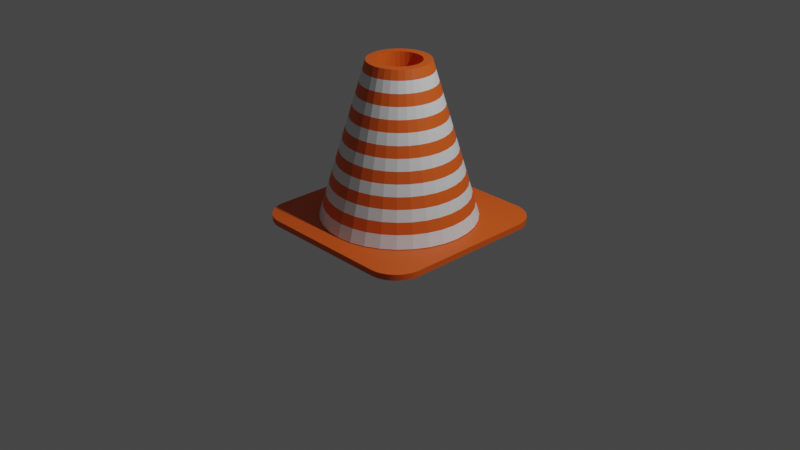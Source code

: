 # Source: cone.blend  (saved by Blender 2.80.75; exported with 4.5.12 LTS)
import bpy
from mathutils import Matrix  # noqa: F401  (used for matrix-valued properties, if any)

bpy.ops.wm.read_factory_settings(use_empty=True)
scene = bpy.context.scene
scene.name = 'Scene'

# ---- collections
col_collection = bpy.data.collections.new('Collection'); scene.collection.children.link(col_collection)

# ---- materials (node trees are filled in below, after node groups)
mat_material_001 = bpy.data.materials.new('Material.001')
mat_material_001.use_transparent_shadow = False
mat_material_002 = bpy.data.materials.new('Material.002')
mat_material_002.use_transparent_shadow = False

# ---- material node trees
mat_material_001.use_nodes = True; mat_material_001.node_tree.nodes.clear()
_N = mat_material_001.node_tree.nodes; _L = mat_material_001.node_tree.links
n0 = _N.new('ShaderNodeOutputMaterial'); n0.name = 'Material Output'; n0.location = (300, 300)
n1 = _N.new('ShaderNodeBsdfPrincipled'); n1.name = 'Principled BSDF'; n1.location = (10, 300)
n1.distribution = 'GGX'
n1.subsurface_method = 'BURLEY'
n1.inputs[0].default_value = (0.8, 0.1103, 0.009534, 1.0)
n1.inputs[3].default_value = 1.45
n1.inputs[27].default_value = (0.0, 0.0, 0.0, 1.0)
n1.inputs[28].default_value = 1.0
_L.new(n1.outputs[0], n0.inputs[0])
n0.is_active_output = True
mat_material_002.use_nodes = True; mat_material_002.node_tree.nodes.clear()
_N = mat_material_002.node_tree.nodes; _L = mat_material_002.node_tree.links
n0 = _N.new('ShaderNodeOutputMaterial'); n0.name = 'Material Output'; n0.location = (300, 300)
n1 = _N.new('ShaderNodeBsdfPrincipled'); n1.name = 'Principled BSDF'; n1.location = (10, 300)
n1.distribution = 'GGX'
n1.subsurface_method = 'BURLEY'
n1.inputs[3].default_value = 1.45
n1.inputs[27].default_value = (0.0, 0.0, 0.0, 1.0)
n1.inputs[28].default_value = 1.0
_L.new(n1.outputs[0], n0.inputs[0])
n0.is_active_output = True

# ---- world
world_world = bpy.data.worlds.new('World'); scene.world = world_world
world_world.use_nodes = True; world_world.node_tree.nodes.clear()
_N = world_world.node_tree.nodes; _L = world_world.node_tree.links
n0 = _N.new('ShaderNodeOutputWorld'); n0.name = 'World Output'; n0.location = (300, 300)
n1 = _N.new('ShaderNodeBackground'); n1.name = 'Background'; n1.location = (10, 300)
n1.inputs[0].default_value = (0.05088, 0.05088, 0.05088, 1.0)
_L.new(n1.outputs[0], n0.inputs[0])
n0.is_active_output = True
world_world.color = (0.05088, 0.05088, 0.05088)
world_world.use_sun_shadow = False
world_world.sun_shadow_jitter_overblur = 0.0

# ---- cameras
cam_camera = bpy.data.cameras.new('Camera')
cam_camera.clip_end = 100.0
cam_camera.ortho_scale = 7.314

# ---- lights
light_light = bpy.data.lights.new('Light', 'POINT')
light_light.transmission_factor = 0.0
light_light.energy = 1000.0
light_light.shadow_soft_size = 0.1
light_light.shadow_maximum_resolution = 0.006
light_light.use_absolute_resolution = True

# ---- meshes
me_plane = bpy.data.meshes.new('Plane')
me_plane.from_pydata([(-0.6838, -1.0, 0.0), (-1.0, -0.6838, 0.0), (-0.713, -0.9987, 0.0), (-0.7419, -0.9946, 0.0), (-0.7703, -0.9879, 0.0), (-0.798, -0.9786, 0.0), (-0.8247, -0.9668, 0.0), (-0.8503, -0.9526, 0.0), (-0.8743, -0.9361, 0.0), (-0.8968, -0.9175, 0.0), (-0.9175, -0.8968, 0.0), (-0.9361, -0.8743, 0.0), (-0.9526, -0.8503, 0.0), (-0.9668, -0.8247, 0.0), (-0.9786, -0.798, 0.0), (-0.9879, -0.7703, 0.0), (-0.9946, -0.7419, 0.0), (-0.9987, -0.713, 0.0), (1.0, -0.6838, 0.0), (0.6838, -1.0, 0.0), (0.9987, -0.713, 0.0), (0.9946, -0.7419, 0.0), (0.9879, -0.7703, 0.0), (0.9786, -0.798, 0.0), (0.9668, -0.8247, 0.0), (0.9526, -0.8503, 0.0), (0.9361, -0.8743, 0.0), (0.9175, -0.8968, 0.0), (0.8968, -0.9175, 0.0), (0.8743, -0.9361, 0.0), (0.8503, -0.9526, 0.0), (0.8247, -0.9668, 0.0), (0.798, -0.9786, 0.0), (0.7703, -0.9879, 0.0), (0.7419, -0.9946, 0.0), (0.713, -0.9987, 0.0), (-1.0, 0.6838, 0.0), (-0.6838, 1.0, 0.0), (-0.9987, 0.713, 0.0), (-0.9946, 0.7419, 0.0), (-0.9879, 0.7703, 0.0), (-0.9786, 0.798, 0.0), (-0.9668, 0.8247, 0.0), (-0.9526, 0.8503, 0.0), (-0.9361, 0.8743, 0.0), (-0.9175, 0.8968, 0.0), (-0.8968, 0.9175, 0.0), (-0.8743, 0.9361, 0.0), (-0.8503, 0.9526, 0.0), (-0.8247, 0.9668, 0.0), (-0.798, 0.9786, 0.0), (-0.7703, 0.9879, 0.0), (-0.7419, 0.9946, 0.0), (-0.713, 0.9987, 0.0), (0.6838, 1.0, 0.0), (1.0, 0.6838, 0.0), (0.713, 0.9987, 0.0), (0.7419, 0.9946, 0.0), (0.7703, 0.9879, 0.0), (0.798, 0.9786, 0.0), (0.8247, 0.9668, 0.0), (0.8503, 0.9526, 0.0), (0.8743, 0.9361, 0.0), (0.8968, 0.9175, 0.0), (0.9175, 0.8968, 0.0), (0.9361, 0.8743, 0.0), (0.9526, 0.8503, 0.0), (0.9668, 0.8247, 0.0), (0.9786, 0.798, 0.0), (0.9879, 0.7703, 0.0), (0.9946, 0.7419, 0.0), (0.9987, 0.713, 0.0), (-1.0, -0.6838, 0.06135), (-0.6838, -1.0, 0.06135), (-0.9987, -0.713, 0.06135), (-0.9946, -0.7419, 0.06135), (-0.9879, -0.7703, 0.06135), (-0.9786, -0.798, 0.06135), (-0.9668, -0.8247, 0.06135), (-0.9526, -0.8503, 0.06135), (-0.9361, -0.8743, 0.06135), (-0.9175, -0.8968, 0.06135), (-0.8968, -0.9175, 0.06135), (-0.8743, -0.9361, 0.06135), (-0.8503, -0.9526, 0.06135), (-0.8247, -0.9668, 0.06135), (-0.798, -0.9786, 0.06135), (-0.7703, -0.9879, 0.06135), (-0.7419, -0.9946, 0.06135), (-0.713, -0.9987, 0.06135), (0.6838, -1.0, 0.06135), (1.0, -0.6838, 0.06135), (0.713, -0.9987, 0.06135), (0.7419, -0.9946, 0.06135), (0.7703, -0.9879, 0.06135), (0.798, -0.9786, 0.06135), (0.8247, -0.9668, 0.06135), (0.8503, -0.9526, 0.06135), (0.8743, -0.9361, 0.06135), (0.8968, -0.9175, 0.06135), (0.9175, -0.8968, 0.06135), (0.9361, -0.8743, 0.06135), (0.9526, -0.8503, 0.06135), (0.9668, -0.8247, 0.06135), (0.9786, -0.798, 0.06135), (0.9879, -0.7703, 0.06135), (0.9946, -0.7419, 0.06135), (0.9987, -0.713, 0.06135), (-0.6838, 1.0, 0.06135), (-1.0, 0.6838, 0.06135), (-0.713, 0.9987, 0.06135), (-0.7419, 0.9946, 0.06135), (-0.7703, 0.9879, 0.06135), (-0.798, 0.9786, 0.06135), (-0.8247, 0.9668, 0.06135), (-0.8503, 0.9526, 0.06135), (-0.8743, 0.9361, 0.06135), (-0.8968, 0.9175, 0.06135), (-0.9175, 0.8968, 0.06135), (-0.9361, 0.8743, 0.06135), (-0.9526, 0.8503, 0.06135), (-0.9668, 0.8247, 0.06135), (-0.9786, 0.798, 0.06135), (-0.9879, 0.7703, 0.06135), (-0.9946, 0.7419, 0.06135), (-0.9987, 0.713, 0.06135), (1.0, 0.6838, 0.06135), (0.6838, 1.0, 0.06135), (0.9987, 0.713, 0.06135), (0.9946, 0.7419, 0.06135), (0.9879, 0.7703, 0.06135), (0.9786, 0.798, 0.06135), (0.9668, 0.8247, 0.06135), (0.9526, 0.8503, 0.06135), (0.9361, 0.8743, 0.06135), (0.9175, 0.8968, 0.06135), (0.8968, 0.9175, 0.06135), (0.8743, 0.9361, 0.06135), (0.8503, 0.9526, 0.06135), (0.8247, 0.9668, 0.06135), (0.798, 0.9786, 0.06135), (0.7703, 0.9879, 0.06135), (0.7419, 0.9946, 0.06135), (0.713, 0.9987, 0.06135)], [], [(0, 19, 90, 73), (18, 55, 126, 91), (54, 37, 108, 127), (0, 2, 3, 4, 5, 6, 7, 8, 9, 10, 11, 12, 13, 14, 15, 16, 17, 1, 36, 38, 39, 40, 41, 42, 43, 44, 45, 46, 47, 48, 49, 50, 51, 52, 53, 37, 54, 56, 57, 58, 59, 60, 61, 62, 63, 64, 65, 66, 67, 68, 69, 70, 71, 55, 18, 20, 21, 22, 23, 24, 25, 26, 27, 28, 29, 30, 31, 32, 33, 34, 35, 19), (72, 74, 75, 76, 77, 78, 79, 80, 81, 82, 83, 84, 85, 86, 87, 88, 89, 73, 90, 92, 93, 94, 95, 96, 97, 98, 99, 100, 101, 102, 103, 104, 105, 106, 107, 91, 126, 128, 129, 130, 131, 132, 133, 134, 135, 136, 137, 138, 139, 140, 141, 142, 143, 127, 108, 110, 111, 112, 113, 114, 115, 116, 117, 118, 119, 120, 121, 122, 123, 124, 125, 109), (18, 91, 107, 20), (20, 107, 106, 21), (21, 106, 105, 22), (22, 105, 104, 23), (23, 104, 103, 24), (24, 103, 102, 25), (25, 102, 101, 26), (26, 101, 100, 27), (27, 100, 99, 28), (28, 99, 98, 29), (29, 98, 97, 30), (30, 97, 96, 31), (31, 96, 95, 32), (32, 95, 94, 33), (33, 94, 93, 34), (34, 93, 92, 35), (35, 92, 90, 19), (72, 1, 17, 74), (74, 17, 16, 75), (75, 16, 15, 76), (76, 15, 14, 77), (77, 14, 13, 78), (78, 13, 12, 79), (79, 12, 11, 80), (80, 11, 10, 81), (81, 10, 9, 82), (82, 9, 8, 83), (83, 8, 7, 84), (84, 7, 6, 85), (85, 6, 5, 86), (86, 5, 4, 87), (87, 4, 3, 88), (88, 3, 2, 89), (89, 2, 0, 73), (54, 127, 143, 56), (56, 143, 142, 57), (57, 142, 141, 58), (58, 141, 140, 59), (59, 140, 139, 60), (60, 139, 138, 61), (61, 138, 137, 62), (62, 137, 136, 63), (63, 136, 135, 64), (64, 135, 134, 65), (65, 134, 133, 66), (66, 133, 132, 67), (67, 132, 131, 68), (68, 131, 130, 69), (69, 130, 129, 70), (70, 129, 128, 71), (71, 128, 126, 55), (108, 37, 53, 110), (110, 53, 52, 111), (111, 52, 51, 112), (112, 51, 50, 113), (113, 50, 49, 114), (114, 49, 48, 115), (115, 48, 47, 116), (116, 47, 46, 117), (117, 46, 45, 118), (118, 45, 44, 119), (119, 44, 43, 120), (120, 43, 42, 121), (121, 42, 41, 122), (122, 41, 40, 123), (123, 40, 39, 124), (124, 39, 38, 125), (125, 38, 36, 109), (36, 1, 72, 109)])
_uv = me_plane.uv_layers.new(name='UVMap')
_uv.uv.foreach_set('vector', [0.1581, 0.0, 0.8419, 0.0, 0.8419, 0.0, 0.1581, 0.0, 1.0, 0.1581, 1.0, 0.8419, 1.0, 0.8419, 1.0, 0.1581, 0.8419, 1.0, 0.1581, 1.0, 0.1581, 1.0, 0.8419, 1.0, 0.1581, 0.0, 0.1435, 0.0002248, 0.1291, 0.0008973, 0.1148, 0.002012, 0.101, 0.003559, 0.08763, 0.005525, 0.07487, 0.007894, 0.06283, 0.01064, 0.05159, 0.01375, 0.01375, 0.05159, 0.01064, 0.06283, 0.007894, 0.07487, 0.005525, 0.08763, 0.003559, 0.101, 0.002012, 0.1148, 0.0008973, 0.1291, 0.0002248, 0.1435, 0.0, 0.1581, 0.0, 0.8419, 0.0002248, 0.8565, 0.0008973, 0.8709, 0.002012, 0.8852, 0.003559, 0.899, 0.005525, 0.9124, 0.007894, 0.9251, 0.01064, 0.9372, 0.01375, 0.9484, 0.05159, 0.9862, 0.06283, 0.9894, 0.07487, 0.9921, 0.08763, 0.9945, 0.101, 0.9964, 0.1148, 0.998, 0.1291, 0.9991, 0.1435, 0.9998, 0.1581, 1.0, 0.8419, 1.0, 0.8565, 0.9998, 0.8709, 0.9991, 0.8852, 0.998, 0.899, 0.9964, 0.9124, 0.9945, 0.9251, 0.9921, 0.9372, 0.9894, 0.9484, 0.9862, 0.9862, 0.9484, 0.9894, 0.9372, 0.9921, 0.9251, 0.9945, 0.9124, 0.9964, 0.899, 0.998, 0.8852, 0.9991, 0.8709, 0.9998, 0.8565, 1.0, 0.8419, 1.0, 0.1581, 0.9998, 0.1435, 0.9991, 0.1291, 0.998, 0.1148, 0.9964, 0.101, 0.9945, 0.08763, 0.9921, 0.07487, 0.9894, 0.06283, 0.9862, 0.05159, 0.9484, 0.01375, 0.9372, 0.01064, 0.9251, 0.007894, 0.9124, 0.005525, 0.899, 0.003559, 0.8852, 0.002012, 0.8709, 0.0008973, 0.8565, 0.0002248, 0.8419, 0.0, 0.0, 0.1581, 0.0002248, 0.1435, 0.0008973, 0.1291, 0.002012, 0.1148, 0.003559, 0.101, 0.005525, 0.08763, 0.007894, 0.07487, 0.01064, 0.06283, 0.01375, 0.05159, 0.05159, 0.01375, 0.06283, 0.01064, 0.07487, 0.007894, 0.08763, 0.005525, 0.101, 0.003559, 0.1148, 0.002012, 0.1291, 0.0008973, 0.1435, 0.0002248, 0.1581, 0.0, 0.8419, 0.0, 0.8565, 0.0002248, 0.8709, 0.0008973, 0.8852, 0.002012, 0.899, 0.003559, 0.9124, 0.005525, 0.9251, 0.007894, 0.9372, 0.01064, 0.9484, 0.01375, 0.9862, 0.05159, 0.9894, 0.06283, 0.9921, 0.07487, 0.9945, 0.08763, 0.9964, 0.101, 0.998, 0.1148, 0.9991, 0.1291, 0.9998, 0.1435, 1.0, 0.1581, 1.0, 0.8419, 0.9998, 0.8565, 0.9991, 0.8709, 0.998, 0.8852, 0.9964, 0.899, 0.9945, 0.9124, 0.9921, 0.9251, 0.9894, 0.9372, 0.9862, 0.9484, 0.9484, 0.9862, 0.9372, 0.9894, 0.9251, 0.9921, 0.9124, 0.9945, 0.899, 0.9964, 0.8852, 0.998, 0.8709, 0.9991, 0.8565, 0.9998, 0.8419, 1.0, 0.1581, 1.0, 0.1435, 0.9998, 0.1291, 0.9991, 0.1148, 0.998, 0.101, 0.9964, 0.08763, 0.9945, 0.07487, 0.9921, 0.06283, 0.9894, 0.05159, 0.9862, 0.01375, 0.9484, 0.01064, 0.9372, 0.007894, 0.9251, 0.005525, 0.9124, 0.003559, 0.899, 0.002012, 0.8852, 0.0008973, 0.8709, 0.0002248, 0.8565, 0.0, 0.8419, 1.0, 0.1581, 1.0, 0.1581, 0.9998, 0.1435, 0.9998, 0.1435, 0.9998, 0.1435, 0.9998, 0.1435, 0.9991, 0.1291, 0.9991, 0.1291, 0.9991, 0.1291, 0.9991, 0.1291, 0.998, 0.1148, 0.998, 0.1148, 0.998, 0.1148, 0.998, 0.1148, 0.9964, 0.101, 0.9964, 0.101, 0.9964, 0.101, 0.9964, 0.101, 0.9945, 0.08763, 0.9945, 0.08763, 0.9945, 0.08763, 0.9945, 0.08763, 0.9921, 0.07487, 0.9921, 0.07487, 0.9921, 0.07487, 0.9921, 0.07487, 0.9894, 0.06283, 0.9894, 0.06283, 0.9894, 0.06283, 0.9894, 0.06283, 0.9862, 0.05159, 0.9862, 0.05159, 0.9862, 0.05159, 0.9862, 0.05159, 0.9484, 0.01375, 0.9484, 0.01375, 0.9484, 0.01375, 0.9484, 0.01375, 0.9372, 0.01064, 0.9372, 0.01064, 0.9372, 0.01064, 0.9372, 0.01064, 0.9251, 0.007894, 0.9251, 0.007894, 0.9251, 0.007894, 0.9251, 0.007894, 0.9124, 0.005525, 0.9124, 0.005525, 0.9124, 0.005525, 0.9124, 0.005525, 0.899, 0.003559, 0.899, 0.003559, 0.899, 0.003559, 0.899, 0.003559, 0.8852, 0.002012, 0.8852, 0.002012, 0.8852, 0.002012, 0.8852, 0.002012, 0.8709, 0.0008973, 0.8709, 0.0008973, 0.8709, 0.0008973, 0.8709, 0.0008973, 0.8565, 0.0002248, 0.8565, 0.0002248, 0.8565, 0.0002248, 0.8565, 0.0002248, 0.8419, 0.0, 0.8419, 0.0, 0.0, 0.1581, 0.0, 0.1581, 0.0002248, 0.1435, 0.0002248, 0.1435, 0.0002248, 0.1435, 0.0002248, 0.1435, 0.0008973, 0.1291, 0.0008973, 0.1291, 0.0008973, 0.1291, 0.0008973, 0.1291, 0.002012, 0.1148, 0.002012, 0.1148, 0.002012, 0.1148, 0.002012, 0.1148, 0.003559, 0.101, 0.003559, 0.101, 0.003559, 0.101, 0.003559, 0.101, 0.005525, 0.08763, 0.005525, 0.08763, 0.005525, 0.08763, 0.005525, 0.08763, 0.007894, 0.07487, 0.007894, 0.07487, 0.007894, 0.07487, 0.007894, 0.07487, 0.01064, 0.06283, 0.01064, 0.06283, 0.01064, 0.06283, 0.01064, 0.06283, 0.01375, 0.05159, 0.01375, 0.05159, 0.01375, 0.05159, 0.01375, 0.05159, 0.05159, 0.01375, 0.05159, 0.01375, 0.05159, 0.01375, 0.05159, 0.01375, 0.06283, 0.01064, 0.06283, 0.01064, 0.06283, 0.01064, 0.06283, 0.01064, 0.07487, 0.007894, 0.07487, 0.007894, 0.07487, 0.007894, 0.07487, 0.007894, 0.08763, 0.005525, 0.08763, 0.005525, 0.08763, 0.005525, 0.08763, 0.005525, 0.101, 0.003559, 0.101, 0.003559, 0.101, 0.003559, 0.101, 0.003559, 0.1148, 0.002012, 0.1148, 0.002012, 0.1148, 0.002012, 0.1148, 0.002012, 0.1291, 0.0008973, 0.1291, 0.0008973, 0.1291, 0.0008973, 0.1291, 0.0008973, 0.1435, 0.0002248, 0.1435, 0.0002248, 0.1435, 0.0002248, 0.1435, 0.0002248, 0.1581, 0.0, 0.1581, 0.0, 0.8419, 1.0, 0.8419, 1.0, 0.8565, 0.9998, 0.8565, 0.9998, 0.8565, 0.9998, 0.8565, 0.9998, 0.8709, 0.9991, 0.8709, 0.9991, 0.8709, 0.9991, 0.8709, 0.9991, 0.8852, 0.998, 0.8852, 0.998, 0.8852, 0.998, 0.8852, 0.998, 0.899, 0.9964, 0.899, 0.9964, 0.899, 0.9964, 0.899, 0.9964, 0.9124, 0.9945, 0.9124, 0.9945, 0.9124, 0.9945, 0.9124, 0.9945, 0.9251, 0.9921, 0.9251, 0.9921, 0.9251, 0.9921, 0.9251, 0.9921, 0.9372, 0.9894, 0.9372, 0.9894, 0.9372, 0.9894, 0.9372, 0.9894, 0.9484, 0.9862, 0.9484, 0.9862, 0.9484, 0.9862, 0.9484, 0.9862, 0.9862, 0.9484, 0.9862, 0.9484, 0.9862, 0.9484, 0.9862, 0.9484, 0.9894, 0.9372, 0.9894, 0.9372, 0.9894, 0.9372, 0.9894, 0.9372, 0.9921, 0.9251, 0.9921, 0.9251, 0.9921, 0.9251, 0.9921, 0.9251, 0.9945, 0.9124, 0.9945, 0.9124, 0.9945, 0.9124, 0.9945, 0.9124, 0.9964, 0.899, 0.9964, 0.899, 0.9964, 0.899, 0.9964, 0.899, 0.998, 0.8852, 0.998, 0.8852, 0.998, 0.8852, 0.998, 0.8852, 0.9991, 0.8709, 0.9991, 0.8709, 0.9991, 0.8709, 0.9991, 0.8709, 0.9998, 0.8565, 0.9998, 0.8565, 0.9998, 0.8565, 0.9998, 0.8565, 1.0, 0.8419, 1.0, 0.8419, 0.1581, 1.0, 0.1581, 1.0, 0.1435, 0.9998, 0.1435, 0.9998, 0.1435, 0.9998, 0.1435, 0.9998, 0.1291, 0.9991, 0.1291, 0.9991, 0.1291, 0.9991, 0.1291, 0.9991, 0.1148, 0.998, 0.1148, 0.998, 0.1148, 0.998, 0.1148, 0.998, 0.101, 0.9964, 0.101, 0.9964, 0.101, 0.9964, 0.101, 0.9964, 0.08763, 0.9945, 0.08763, 0.9945, 0.08763, 0.9945, 0.08763, 0.9945, 0.07487, 0.9921, 0.07487, 0.9921, 0.07487, 0.9921, 0.07487, 0.9921, 0.06283, 0.9894, 0.06283, 0.9894, 0.06283, 0.9894, 0.06283, 0.9894, 0.05159, 0.9862, 0.05159, 0.9862, 0.05159, 0.9862, 0.05159, 0.9862, 0.01375, 0.9484, 0.01375, 0.9484, 0.01375, 0.9484, 0.01375, 0.9484, 0.01064, 0.9372, 0.01064, 0.9372, 0.01064, 0.9372, 0.01064, 0.9372, 0.007894, 0.9251, 0.007894, 0.9251, 0.007894, 0.9251, 0.007894, 0.9251, 0.005525, 0.9124, 0.005525, 0.9124, 0.005525, 0.9124, 0.005525, 0.9124, 0.003559, 0.899, 0.003559, 0.899, 0.003559, 0.899, 0.003559, 0.899, 0.002012, 0.8852, 0.002012, 0.8852, 0.002012, 0.8852, 0.002012, 0.8852, 0.0008973, 0.8709, 0.0008973, 0.8709, 0.0008973, 0.8709, 0.0008973, 0.8709, 0.0002248, 0.8565, 0.0002248, 0.8565, 0.0002248, 0.8565, 0.0002248, 0.8565, 0.0, 0.8419, 0.0, 0.8419, 0.0, 0.8419, 0.0, 0.1581, 0.0, 0.1581, 0.0, 0.8419])
me_plane.materials.append(mat_material_001)
me_plane.use_remesh_preserve_volume = False
me_plane.use_remesh_preserve_attributes = False
me_plane.use_mirror_vertex_groups = False
me_plane.update()
me_cylinder = bpy.data.meshes.new('Cylinder')
me_cylinder.from_pydata([(0.0, 1.0, -1.0), (5.569e-08, 0.3998, 1.0), (0.1951, 0.9808, -1.0), (0.07801, 0.3922, 1.0), (0.3827, 0.9239, -1.0), (0.153, 0.3694, 1.0), (0.5556, 0.8315, -1.0), (0.2221, 0.3325, 1.0), (0.7071, 0.7071, -1.0), (0.2827, 0.2827, 1.0), (0.8315, 0.5556, -1.0), (0.3325, 0.2221, 1.0), (0.9239, 0.3827, -1.0), (0.3694, 0.153, 1.0), (0.9808, 0.1951, -1.0), (0.3922, 0.07801, 1.0), (1.0, 7.55e-08, -1.0), (0.3998, 2.073e-07, 1.0), (0.9808, -0.1951, -1.0), (0.3922, -0.078, 1.0), (0.9239, -0.3827, -1.0), (0.3694, -0.153, 1.0), (0.8315, -0.5556, -1.0), (0.3325, -0.2221, 1.0), (0.7071, -0.7071, -1.0), (0.2827, -0.2827, 1.0), (0.5556, -0.8315, -1.0), (0.2221, -0.3325, 1.0), (0.3827, -0.9239, -1.0), (0.153, -0.3694, 1.0), (0.1951, -0.9808, -1.0), (0.07801, -0.3922, 1.0), (-3.258e-07, -1.0, -1.0), (-7.459e-08, -0.3998, 1.0), (-0.1951, -0.9808, -1.0), (-0.07801, -0.3922, 1.0), (-0.3827, -0.9239, -1.0), (-0.153, -0.3694, 1.0), (-0.5556, -0.8315, -1.0), (-0.2221, -0.3325, 1.0), (-0.7071, -0.7071, -1.0), (-0.2827, -0.2827, 1.0), (-0.8315, -0.5556, -1.0), (-0.3325, -0.2221, 1.0), (-0.9239, -0.3827, -1.0), (-0.3694, -0.153, 1.0), (-0.9808, -0.1951, -1.0), (-0.3922, -0.078, 1.0), (-1.0, 9.656e-07, -1.0), (-0.3998, 5.632e-07, 1.0), (-0.9808, 0.1951, -1.0), (-0.3922, 0.07801, 1.0), (-0.9239, 0.3827, -1.0), (-0.3694, 0.153, 1.0), (-0.8315, 0.5556, -1.0), (-0.3325, 0.2221, 1.0), (-0.7071, 0.7071, -1.0), (-0.2827, 0.2827, 1.0), (-0.5556, 0.8315, -1.0), (-0.2221, 0.3325, 1.0), (-0.3827, 0.9239, -1.0), (-0.153, 0.3694, 1.0), (-0.1951, 0.9808, -1.0), (-0.078, 0.3922, 1.0), (0.2405, -0.1607, 1.0), (0.2405, -0.1607, -1.0), (0.0, 0.2893, -1.0), (0.0, 0.2893, 1.0), (-0.05643, 0.2837, -1.0), (-0.05643, 0.2837, 1.0), (-0.1107, 0.2673, -1.0), (-0.1107, 0.2673, 1.0), (-0.2673, -0.1107, -1.0), (-0.2673, -0.1107, 1.0), (-0.2405, -0.1607, -1.0), (-0.2405, -0.1607, 1.0), (-0.2837, -0.05643, -1.0), (-0.2837, -0.05643, 1.0), (-0.2045, -0.2045, 1.0), (-0.2045, -0.2045, -1.0), (-0.05643, -0.2837, 1.0), (-0.05643, -0.2837, -1.0), (-9.426e-08, -0.2893, 1.0), (-9.426e-08, -0.2893, -1.0), (-0.1107, -0.2673, 1.0), (-0.1107, -0.2673, -1.0), (0.2837, 0.05643, -1.0), (0.2837, 0.05643, 1.0), (0.1607, 0.2405, -1.0), (0.1607, 0.2405, 1.0), (0.2893, 2.184e-08, 1.0), (0.2893, 2.184e-08, -1.0), (0.2673, 0.1107, -1.0), (0.2673, 0.1107, 1.0), (0.05643, -0.2837, -1.0), (0.05643, -0.2837, 1.0), (-0.2045, 0.2045, -1.0), (-0.2045, 0.2045, 1.0), (-0.1607, 0.2405, -1.0), (-0.1607, 0.2405, 1.0), (-0.2405, 0.1607, -1.0), (-0.2405, 0.1607, 1.0), (0.2837, -0.05643, 1.0), (0.2837, -0.05643, -1.0), (0.1607, -0.2405, -1.0), (0.1607, -0.2405, 1.0), (0.2045, -0.2045, 1.0), (0.2045, -0.2045, -1.0), (0.2673, -0.1107, 1.0), (0.2673, -0.1107, -1.0), (-0.2893, 2.793e-07, -1.0), (-0.2893, 2.793e-07, 1.0), (-0.1607, -0.2405, 1.0), (-0.1607, -0.2405, -1.0), (-0.2837, 0.05643, -1.0), (-0.2837, 0.05643, 1.0), (0.2045, 0.2045, -1.0), (0.2045, 0.2045, 1.0), (0.1107, -0.2673, -1.0), (0.1107, -0.2673, 1.0), (0.2405, 0.1607, -1.0), (0.2405, 0.1607, 1.0), (-0.2673, 0.1107, -1.0), (-0.2673, 0.1107, 1.0), (0.1107, 0.2673, -1.0), (0.1107, 0.2673, 1.0), (0.05643, 0.2837, -1.0), (0.05643, 0.2837, 1.0), (4.574e-09, 0.9507, -0.8357), (8.552e-09, 0.9078, -0.6929), (1.253e-08, 0.865, -0.55), (1.651e-08, 0.8221, -0.4072), (2.049e-08, 0.7792, -0.2643), (2.446e-08, 0.7364, -0.1215), (2.844e-08, 0.6935, 0.02139), (3.242e-08, 0.6506, 0.1642), (3.64e-08, 0.6078, 0.3071), (4.038e-08, 0.5649, 0.45), (4.435e-08, 0.522, 0.5928), (4.833e-08, 0.4792, 0.7357), (5.231e-08, 0.4363, 0.8785), (0.08512, 0.4279, 0.8785), (0.09348, 0.47, 0.7357), (0.1018, 0.512, 0.5928), (0.1102, 0.554, 0.45), (0.1186, 0.5961, 0.3071), (0.1269, 0.6381, 0.1642), (0.1353, 0.6802, 0.02139), (0.1437, 0.7222, -0.1215), (0.152, 0.7643, -0.2643), (0.1604, 0.8063, -0.4072), (0.1687, 0.8484, -0.55), (0.1771, 0.8904, -0.6929), (0.1855, 0.9324, -0.8357), (0.167, 0.4031, 0.8785), (0.1834, 0.4427, 0.7357), (0.1998, 0.4823, 0.5928), (0.2162, 0.5219, 0.45), (0.2326, 0.5615, 0.3071), (0.249, 0.6011, 0.1642), (0.2654, 0.6407, 0.02139), (0.2818, 0.6803, -0.1215), (0.2982, 0.7199, -0.2643), (0.3146, 0.7595, -0.4072), (0.331, 0.7991, -0.55), (0.3474, 0.8387, -0.6929), (0.3638, 0.8783, -0.8357), (0.2424, 0.3628, 0.8785), (0.2662, 0.3984, 0.7357), (0.29, 0.434, 0.5928), (0.3138, 0.4697, 0.45), (0.3377, 0.5053, 0.3071), (0.3615, 0.541, 0.1642), (0.3853, 0.5766, 0.02139), (0.4091, 0.6123, -0.1215), (0.4329, 0.6479, -0.2643), (0.4567, 0.6836, -0.4072), (0.4806, 0.7192, -0.55), (0.5044, 0.7548, -0.6929), (0.5282, 0.7905, -0.8357), (0.3085, 0.3085, 0.8785), (0.3388, 0.3388, 0.7357), (0.3691, 0.3691, 0.5928), (0.3994, 0.3994, 0.45), (0.4298, 0.4298, 0.3071), (0.4601, 0.4601, 0.1642), (0.4904, 0.4904, 0.02139), (0.5207, 0.5207, -0.1215), (0.551, 0.551, -0.2643), (0.5813, 0.5813, -0.4072), (0.6116, 0.6116, -0.55), (0.6419, 0.6419, -0.6929), (0.6723, 0.6723, -0.8357), (0.3628, 0.2424, 0.8785), (0.3984, 0.2662, 0.7357), (0.434, 0.29, 0.5928), (0.4697, 0.3138, 0.45), (0.5053, 0.3377, 0.3071), (0.541, 0.3615, 0.1642), (0.5766, 0.3853, 0.02139), (0.6123, 0.4091, -0.1215), (0.6479, 0.4329, -0.2643), (0.6836, 0.4567, -0.4072), (0.7192, 0.4806, -0.55), (0.7548, 0.5044, -0.6929), (0.7905, 0.5282, -0.8357), (0.4031, 0.167, 0.8785), (0.4427, 0.1834, 0.7357), (0.4823, 0.1998, 0.5928), (0.5219, 0.2162, 0.45), (0.5615, 0.2326, 0.3071), (0.6011, 0.249, 0.1642), (0.6407, 0.2654, 0.02139), (0.6803, 0.2818, -0.1215), (0.7199, 0.2982, -0.2643), (0.7595, 0.3146, -0.4072), (0.7991, 0.331, -0.55), (0.8387, 0.3474, -0.6929), (0.8783, 0.3638, -0.8357), (0.4279, 0.08512, 0.8785), (0.47, 0.09348, 0.7357), (0.512, 0.1018, 0.5928), (0.554, 0.1102, 0.45), (0.5961, 0.1186, 0.3071), (0.6381, 0.1269, 0.1642), (0.6802, 0.1353, 0.02139), (0.7222, 0.1437, -0.1215), (0.7643, 0.152, -0.2643), (0.8063, 0.1604, -0.4072), (0.8484, 0.1687, -0.55), (0.8904, 0.1771, -0.6929), (0.9324, 0.1855, -0.8357), (0.4363, 1.993e-07, 0.8785), (0.4792, 1.899e-07, 0.7357), (0.522, 1.805e-07, 0.5928), (0.5649, 1.71e-07, 0.45), (0.6078, 1.616e-07, 0.3071), (0.6506, 1.522e-07, 0.1642), (0.6935, 1.428e-07, 0.02139), (0.7364, 1.334e-07, -0.1215), (0.7792, 1.24e-07, -0.2643), (0.8221, 1.146e-07, -0.4072), (0.865, 1.051e-07, -0.55), (0.9078, 9.574e-08, -0.6929), (0.9507, 8.632e-08, -0.8357), (0.4279, -0.08512, 0.8785), (0.47, -0.09348, 0.7357), (0.512, -0.1018, 0.5928), (0.554, -0.1102, 0.45), (0.5961, -0.1186, 0.3071), (0.6381, -0.1269, 0.1642), (0.6802, -0.1353, 0.02139), (0.7222, -0.1437, -0.1215), (0.7643, -0.152, -0.2643), (0.8063, -0.1604, -0.4072), (0.8484, -0.1687, -0.55), (0.8904, -0.1771, -0.6929), (0.9324, -0.1855, -0.8357), (0.4031, -0.167, 0.8785), (0.4427, -0.1834, 0.7357), (0.4823, -0.1998, 0.5928), (0.5219, -0.2162, 0.45), (0.5615, -0.2326, 0.3071), (0.6011, -0.249, 0.1642), (0.6407, -0.2654, 0.02139), (0.6803, -0.2818, -0.1215), (0.7199, -0.2982, -0.2643), (0.7595, -0.3146, -0.4072), (0.7991, -0.331, -0.55), (0.8387, -0.3474, -0.6929), (0.8783, -0.3638, -0.8357), (0.3628, -0.2424, 0.8785), (0.3984, -0.2662, 0.7357), (0.434, -0.29, 0.5928), (0.4697, -0.3138, 0.45), (0.5053, -0.3377, 0.3071), (0.541, -0.3615, 0.1642), (0.5766, -0.3853, 0.02139), (0.6123, -0.4091, -0.1215), (0.6479, -0.4329, -0.2643), (0.6836, -0.4567, -0.4072), (0.7192, -0.4806, -0.55), (0.7548, -0.5044, -0.6929), (0.7905, -0.5282, -0.8357), (0.3085, -0.3085, 0.8785), (0.3388, -0.3388, 0.7357), (0.3691, -0.3691, 0.5928), (0.3994, -0.3994, 0.45), (0.4298, -0.4298, 0.3071), (0.4601, -0.4601, 0.1642), (0.4904, -0.4904, 0.02139), (0.5207, -0.5207, -0.1215), (0.551, -0.551, -0.2643), (0.5813, -0.5813, -0.4072), (0.6116, -0.6116, -0.55), (0.6419, -0.6419, -0.6929), (0.6723, -0.6723, -0.8357), (0.2424, -0.3628, 0.8785), (0.2662, -0.3984, 0.7357), (0.29, -0.434, 0.5928), (0.3138, -0.4697, 0.45), (0.3377, -0.5053, 0.3071), (0.3615, -0.541, 0.1642), (0.3853, -0.5766, 0.02139), (0.4091, -0.6123, -0.1215), (0.4329, -0.6479, -0.2643), (0.4567, -0.6836, -0.4072), (0.4806, -0.7192, -0.55), (0.5044, -0.7548, -0.6929), (0.5282, -0.7905, -0.8357), (0.167, -0.4031, 0.8785), (0.1834, -0.4427, 0.7357), (0.1998, -0.4823, 0.5928), (0.2162, -0.5219, 0.45), (0.2326, -0.5615, 0.3071), (0.249, -0.6011, 0.1642), (0.2654, -0.6407, 0.02139), (0.2818, -0.6803, -0.1215), (0.2982, -0.7199, -0.2643), (0.3146, -0.7595, -0.4072), (0.331, -0.7991, -0.55), (0.3474, -0.8387, -0.6929), (0.3638, -0.8783, -0.8357), (0.08512, -0.4279, 0.8785), (0.09348, -0.47, 0.7357), (0.1018, -0.512, 0.5928), (0.1102, -0.554, 0.45), (0.1186, -0.5961, 0.3071), (0.1269, -0.6381, 0.1642), (0.1353, -0.6802, 0.02139), (0.1437, -0.7222, -0.1215), (0.152, -0.7643, -0.2643), (0.1604, -0.8063, -0.4072), (0.1687, -0.8484, -0.55), (0.1771, -0.8904, -0.6929), (0.1855, -0.9324, -0.8357), (-8.985e-08, -0.4363, 0.8785), (-1.078e-07, -0.4792, 0.7357), (-1.257e-07, -0.522, 0.5928), (-1.437e-07, -0.5649, 0.45), (-1.616e-07, -0.6078, 0.3071), (-1.796e-07, -0.6506, 0.1642), (-1.975e-07, -0.6935, 0.02139), (-2.155e-07, -0.7364, -0.1215), (-2.334e-07, -0.7792, -0.2643), (-2.514e-07, -0.8221, -0.4072), (-2.693e-07, -0.865, -0.55), (-2.873e-07, -0.9078, -0.6929), (-3.052e-07, -0.9507, -0.8357), (-0.08512, -0.4279, 0.8785), (-0.09348, -0.47, 0.7357), (-0.1018, -0.512, 0.5928), (-0.1102, -0.554, 0.45), (-0.1186, -0.5961, 0.3071), (-0.1269, -0.6381, 0.1642), (-0.1353, -0.6802, 0.02139), (-0.1437, -0.7222, -0.1215), (-0.152, -0.7643, -0.2643), (-0.1604, -0.8063, -0.4072), (-0.1687, -0.8484, -0.55), (-0.1771, -0.8904, -0.6929), (-0.1855, -0.9324, -0.8357), (-0.167, -0.4031, 0.8785), (-0.1834, -0.4427, 0.7357), (-0.1998, -0.4823, 0.5928), (-0.2162, -0.5219, 0.45), (-0.2326, -0.5615, 0.3071), (-0.249, -0.6011, 0.1642), (-0.2654, -0.6407, 0.02139), (-0.2818, -0.6803, -0.1215), (-0.2982, -0.7199, -0.2643), (-0.3146, -0.7595, -0.4072), (-0.331, -0.7991, -0.55), (-0.3474, -0.8387, -0.6929), (-0.3638, -0.8783, -0.8357), (-0.2424, -0.3628, 0.8785), (-0.2662, -0.3984, 0.7357), (-0.29, -0.434, 0.5928), (-0.3138, -0.4697, 0.45), (-0.3377, -0.5053, 0.3071), (-0.3615, -0.541, 0.1642), (-0.3853, -0.5766, 0.02139), (-0.4091, -0.6123, -0.1215), (-0.4329, -0.6479, -0.2643), (-0.4567, -0.6836, -0.4072), (-0.4806, -0.7192, -0.55), (-0.5044, -0.7548, -0.6929), (-0.5282, -0.7905, -0.8357), (-0.3085, -0.3085, 0.8785), (-0.3388, -0.3388, 0.7357), (-0.3691, -0.3691, 0.5928), (-0.3994, -0.3994, 0.45), (-0.4298, -0.4298, 0.3071), (-0.4601, -0.4601, 0.1642), (-0.4904, -0.4904, 0.02139), (-0.5207, -0.5207, -0.1215), (-0.551, -0.551, -0.2643), (-0.5813, -0.5813, -0.4072), (-0.6116, -0.6116, -0.55), (-0.6419, -0.6419, -0.6929), (-0.6723, -0.6723, -0.8357), (-0.3628, -0.2424, 0.8785), (-0.3984, -0.2662, 0.7357), (-0.4341, -0.29, 0.5928), (-0.4697, -0.3138, 0.45), (-0.5053, -0.3377, 0.3071), (-0.541, -0.3615, 0.1642), (-0.5766, -0.3853, 0.02139), (-0.6123, -0.4091, -0.1215), (-0.6479, -0.4329, -0.2643), (-0.6836, -0.4567, -0.4072), (-0.7192, -0.4806, -0.55), (-0.7548, -0.5044, -0.6929), (-0.7905, -0.5282, -0.8357), (-0.4031, -0.167, 0.8785), (-0.4427, -0.1834, 0.7357), (-0.4823, -0.1998, 0.5928), (-0.5219, -0.2162, 0.45), (-0.5615, -0.2326, 0.3071), (-0.6011, -0.249, 0.1642), (-0.6407, -0.2654, 0.02139), (-0.6803, -0.2818, -0.1215), (-0.7199, -0.2982, -0.2643), (-0.7595, -0.3146, -0.4072), (-0.7991, -0.331, -0.55), (-0.8387, -0.3474, -0.6929), (-0.8783, -0.3638, -0.8357), (-0.4279, -0.08512, 0.8785), (-0.47, -0.09348, 0.7357), (-0.512, -0.1018, 0.5928), (-0.554, -0.1102, 0.45), (-0.5961, -0.1186, 0.3071), (-0.6381, -0.1269, 0.1642), (-0.6802, -0.1353, 0.02139), (-0.7222, -0.1437, -0.1215), (-0.7643, -0.152, -0.2643), (-0.8063, -0.1604, -0.4072), (-0.8484, -0.1687, -0.55), (-0.8904, -0.1771, -0.6929), (-0.9324, -0.1855, -0.8357), (-0.4363, 5.876e-07, 0.8785), (-0.4792, 6.164e-07, 0.7357), (-0.522, 6.451e-07, 0.5928), (-0.5649, 6.739e-07, 0.45), (-0.6078, 7.026e-07, 0.3071), (-0.6506, 7.313e-07, 0.1642), (-0.6935, 7.601e-07, 0.02139), (-0.7364, 7.888e-07, -0.1215), (-0.7792, 8.176e-07, -0.2643), (-0.8221, 8.463e-07, -0.4072), (-0.865, 8.751e-07, -0.55), (-0.9078, 9.038e-07, -0.6929), (-0.9507, 9.326e-07, -0.8357), (-0.4279, 0.08512, 0.8785), (-0.47, 0.09348, 0.7357), (-0.512, 0.1018, 0.5928), (-0.554, 0.1102, 0.45), (-0.5961, 0.1186, 0.3071), (-0.6381, 0.1269, 0.1642), (-0.6802, 0.1353, 0.02139), (-0.7222, 0.1437, -0.1215), (-0.7643, 0.152, -0.2643), (-0.8063, 0.1604, -0.4072), (-0.8484, 0.1687, -0.55), (-0.8904, 0.1771, -0.6929), (-0.9324, 0.1855, -0.8357), (-0.4031, 0.167, 0.8785), (-0.4427, 0.1834, 0.7357), (-0.4823, 0.1998, 0.5928), (-0.5219, 0.2162, 0.45), (-0.5615, 0.2326, 0.3071), (-0.6011, 0.249, 0.1642), (-0.6407, 0.2654, 0.02139), (-0.6803, 0.2818, -0.1215), (-0.7199, 0.2982, -0.2643), (-0.7595, 0.3146, -0.4072), (-0.7991, 0.331, -0.55), (-0.8387, 0.3474, -0.6929), (-0.8783, 0.3638, -0.8357), (-0.3628, 0.2424, 0.8785), (-0.3984, 0.2662, 0.7357), (-0.434, 0.29, 0.5928), (-0.4697, 0.3138, 0.45), (-0.5053, 0.3377, 0.3071), (-0.541, 0.3615, 0.1642), (-0.5766, 0.3853, 0.02139), (-0.6123, 0.4091, -0.1215), (-0.6479, 0.4329, -0.2643), (-0.6836, 0.4567, -0.4072), (-0.7192, 0.4806, -0.55), (-0.7548, 0.5044, -0.6929), (-0.7905, 0.5282, -0.8357), (-0.3085, 0.3085, 0.8785), (-0.3388, 0.3388, 0.7357), (-0.3691, 0.3691, 0.5928), (-0.3994, 0.3994, 0.45), (-0.4298, 0.4298, 0.3071), (-0.4601, 0.4601, 0.1642), (-0.4904, 0.4904, 0.02139), (-0.5207, 0.5207, -0.1215), (-0.551, 0.551, -0.2643), (-0.5813, 0.5813, -0.4072), (-0.6116, 0.6116, -0.55), (-0.6419, 0.6419, -0.6929), (-0.6723, 0.6723, -0.8357), (-0.2424, 0.3628, 0.8785), (-0.2662, 0.3984, 0.7357), (-0.29, 0.4341, 0.5928), (-0.3138, 0.4697, 0.45), (-0.3377, 0.5053, 0.3071), (-0.3615, 0.541, 0.1642), (-0.3853, 0.5766, 0.02139), (-0.4091, 0.6123, -0.1215), (-0.4329, 0.6479, -0.2643), (-0.4567, 0.6836, -0.4072), (-0.4806, 0.7192, -0.55), (-0.5044, 0.7548, -0.6929), (-0.5282, 0.7905, -0.8357), (-0.167, 0.4031, 0.8785), (-0.1834, 0.4427, 0.7357), (-0.1998, 0.4823, 0.5928), (-0.2162, 0.5219, 0.45), (-0.2326, 0.5615, 0.3071), (-0.249, 0.6011, 0.1642), (-0.2654, 0.6407, 0.02139), (-0.2818, 0.6803, -0.1215), (-0.2982, 0.7199, -0.2643), (-0.3146, 0.7595, -0.4072), (-0.331, 0.7991, -0.55), (-0.3474, 0.8387, -0.6929), (-0.3638, 0.8783, -0.8357), (-0.08512, 0.4279, 0.8785), (-0.09348, 0.47, 0.7357), (-0.1018, 0.512, 0.5928), (-0.1102, 0.554, 0.45), (-0.1186, 0.5961, 0.3071), (-0.1269, 0.6381, 0.1642), (-0.1353, 0.6802, 0.02139), (-0.1437, 0.7222, -0.1215), (-0.152, 0.7643, -0.2643), (-0.1604, 0.8063, -0.4072), (-0.1687, 0.8484, -0.55), (-0.1771, 0.8904, -0.6929), (-0.1855, 0.9324, -0.8357)], [], [(140, 1, 3, 141), (141, 3, 5, 154), (154, 5, 7, 167), (167, 7, 9, 180), (180, 9, 11, 193), (193, 11, 13, 206), (206, 13, 15, 219), (219, 15, 17, 232), (232, 17, 19, 245), (245, 19, 21, 258), (258, 21, 23, 271), (271, 23, 25, 284), (284, 25, 27, 297), (297, 27, 29, 310), (310, 29, 31, 323), (323, 31, 33, 336), (336, 33, 35, 349), (349, 35, 37, 362), (362, 37, 39, 375), (375, 39, 41, 388), (388, 41, 43, 401), (401, 43, 45, 414), (414, 45, 47, 427), (427, 47, 49, 440), (440, 49, 51, 453), (453, 51, 53, 466), (466, 53, 55, 479), (479, 55, 57, 492), (492, 57, 59, 505), (505, 59, 61, 518), (3, 1, 63, 61, 59, 57, 55, 53, 51, 49, 111, 115, 123, 101, 97, 99, 71, 69, 67, 127, 125, 89, 117, 121, 93, 87, 90, 17, 15, 13, 11, 9, 7, 5), (518, 61, 63, 531), (531, 63, 1, 140), (0, 2, 4, 6, 8, 10, 12, 14, 16, 91, 86, 92, 120, 116, 88, 124, 126, 66, 68, 70, 98, 96, 100, 122, 114, 110, 48, 50, 52, 54, 56, 58, 60, 62), (103, 102, 90, 91), (107, 106, 64, 65), (65, 64, 108, 109), (114, 115, 111, 110), (86, 87, 93, 92), (91, 90, 87, 86), (120, 121, 117, 116), (66, 67, 69, 68), (81, 80, 82, 83), (100, 101, 123, 122), (83, 82, 95, 94), (68, 69, 71, 70), (116, 117, 89, 88), (113, 112, 84, 85), (17, 90, 102, 108, 64, 106, 105, 119, 95, 82, 80, 84, 112, 78, 75, 73, 77, 111, 49, 47, 45, 43, 41, 39, 37, 35, 33, 31, 29, 27, 25, 23, 21, 19), (88, 89, 125, 124), (104, 105, 106, 107), (98, 99, 97, 96), (122, 123, 115, 114), (118, 119, 105, 104), (79, 78, 112, 113), (72, 73, 75, 74), (126, 127, 67, 66), (92, 93, 121, 120), (110, 111, 77, 76), (109, 108, 102, 103), (85, 84, 80, 81), (70, 71, 99, 98), (124, 125, 127, 126), (94, 95, 119, 118), (76, 77, 73, 72), (96, 97, 101, 100), (48, 110, 76, 72, 74, 79, 113, 85, 81, 83, 94, 118, 104, 107, 65, 109, 103, 91, 16, 18, 20, 22, 24, 26, 28, 30, 32, 34, 36, 38, 40, 42, 44, 46), (74, 75, 78, 79), (62, 543, 128, 0), (543, 542, 129, 128), (542, 541, 130, 129), (541, 540, 131, 130), (540, 539, 132, 131), (539, 538, 133, 132), (538, 537, 134, 133), (537, 536, 135, 134), (536, 535, 136, 135), (535, 534, 137, 136), (534, 533, 138, 137), (533, 532, 139, 138), (532, 531, 140, 139), (60, 530, 543, 62), (530, 529, 542, 543), (529, 528, 541, 542), (528, 527, 540, 541), (527, 526, 539, 540), (526, 525, 538, 539), (525, 524, 537, 538), (524, 523, 536, 537), (523, 522, 535, 536), (522, 521, 534, 535), (521, 520, 533, 534), (520, 519, 532, 533), (519, 518, 531, 532), (58, 517, 530, 60), (517, 516, 529, 530), (516, 515, 528, 529), (515, 514, 527, 528), (514, 513, 526, 527), (513, 512, 525, 526), (512, 511, 524, 525), (511, 510, 523, 524), (510, 509, 522, 523), (509, 508, 521, 522), (508, 507, 520, 521), (507, 506, 519, 520), (506, 505, 518, 519), (56, 504, 517, 58), (504, 503, 516, 517), (503, 502, 515, 516), (502, 501, 514, 515), (501, 500, 513, 514), (500, 499, 512, 513), (499, 498, 511, 512), (498, 497, 510, 511), (497, 496, 509, 510), (496, 495, 508, 509), (495, 494, 507, 508), (494, 493, 506, 507), (493, 492, 505, 506), (54, 491, 504, 56), (491, 490, 503, 504), (490, 489, 502, 503), (489, 488, 501, 502), (488, 487, 500, 501), (487, 486, 499, 500), (486, 485, 498, 499), (485, 484, 497, 498), (484, 483, 496, 497), (483, 482, 495, 496), (482, 481, 494, 495), (481, 480, 493, 494), (480, 479, 492, 493), (52, 478, 491, 54), (478, 477, 490, 491), (477, 476, 489, 490), (476, 475, 488, 489), (475, 474, 487, 488), (474, 473, 486, 487), (473, 472, 485, 486), (472, 471, 484, 485), (471, 470, 483, 484), (470, 469, 482, 483), (469, 468, 481, 482), (468, 467, 480, 481), (467, 466, 479, 480), (50, 465, 478, 52), (465, 464, 477, 478), (464, 463, 476, 477), (463, 462, 475, 476), (462, 461, 474, 475), (461, 460, 473, 474), (460, 459, 472, 473), (459, 458, 471, 472), (458, 457, 470, 471), (457, 456, 469, 470), (456, 455, 468, 469), (455, 454, 467, 468), (454, 453, 466, 467), (48, 452, 465, 50), (452, 451, 464, 465), (451, 450, 463, 464), (450, 449, 462, 463), (449, 448, 461, 462), (448, 447, 460, 461), (447, 446, 459, 460), (446, 445, 458, 459), (445, 444, 457, 458), (444, 443, 456, 457), (443, 442, 455, 456), (442, 441, 454, 455), (441, 440, 453, 454), (46, 439, 452, 48), (439, 438, 451, 452), (438, 437, 450, 451), (437, 436, 449, 450), (436, 435, 448, 449), (435, 434, 447, 448), (434, 433, 446, 447), (433, 432, 445, 446), (432, 431, 444, 445), (431, 430, 443, 444), (430, 429, 442, 443), (429, 428, 441, 442), (428, 427, 440, 441), (44, 426, 439, 46), (426, 425, 438, 439), (425, 424, 437, 438), (424, 423, 436, 437), (423, 422, 435, 436), (422, 421, 434, 435), (421, 420, 433, 434), (420, 419, 432, 433), (419, 418, 431, 432), (418, 417, 430, 431), (417, 416, 429, 430), (416, 415, 428, 429), (415, 414, 427, 428), (42, 413, 426, 44), (413, 412, 425, 426), (412, 411, 424, 425), (411, 410, 423, 424), (410, 409, 422, 423), (409, 408, 421, 422), (408, 407, 420, 421), (407, 406, 419, 420), (406, 405, 418, 419), (405, 404, 417, 418), (404, 403, 416, 417), (403, 402, 415, 416), (402, 401, 414, 415), (40, 400, 413, 42), (400, 399, 412, 413), (399, 398, 411, 412), (398, 397, 410, 411), (397, 396, 409, 410), (396, 395, 408, 409), (395, 394, 407, 408), (394, 393, 406, 407), (393, 392, 405, 406), (392, 391, 404, 405), (391, 390, 403, 404), (390, 389, 402, 403), (389, 388, 401, 402), (38, 387, 400, 40), (387, 386, 399, 400), (386, 385, 398, 399), (385, 384, 397, 398), (384, 383, 396, 397), (383, 382, 395, 396), (382, 381, 394, 395), (381, 380, 393, 394), (380, 379, 392, 393), (379, 378, 391, 392), (378, 377, 390, 391), (377, 376, 389, 390), (376, 375, 388, 389), (36, 374, 387, 38), (374, 373, 386, 387), (373, 372, 385, 386), (372, 371, 384, 385), (371, 370, 383, 384), (370, 369, 382, 383), (369, 368, 381, 382), (368, 367, 380, 381), (367, 366, 379, 380), (366, 365, 378, 379), (365, 364, 377, 378), (364, 363, 376, 377), (363, 362, 375, 376), (34, 361, 374, 36), (361, 360, 373, 374), (360, 359, 372, 373), (359, 358, 371, 372), (358, 357, 370, 371), (357, 356, 369, 370), (356, 355, 368, 369), (355, 354, 367, 368), (354, 353, 366, 367), (353, 352, 365, 366), (352, 351, 364, 365), (351, 350, 363, 364), (350, 349, 362, 363), (32, 348, 361, 34), (348, 347, 360, 361), (347, 346, 359, 360), (346, 345, 358, 359), (345, 344, 357, 358), (344, 343, 356, 357), (343, 342, 355, 356), (342, 341, 354, 355), (341, 340, 353, 354), (340, 339, 352, 353), (339, 338, 351, 352), (338, 337, 350, 351), (337, 336, 349, 350), (30, 335, 348, 32), (335, 334, 347, 348), (334, 333, 346, 347), (333, 332, 345, 346), (332, 331, 344, 345), (331, 330, 343, 344), (330, 329, 342, 343), (329, 328, 341, 342), (328, 327, 340, 341), (327, 326, 339, 340), (326, 325, 338, 339), (325, 324, 337, 338), (324, 323, 336, 337), (28, 322, 335, 30), (322, 321, 334, 335), (321, 320, 333, 334), (320, 319, 332, 333), (319, 318, 331, 332), (318, 317, 330, 331), (317, 316, 329, 330), (316, 315, 328, 329), (315, 314, 327, 328), (314, 313, 326, 327), (313, 312, 325, 326), (312, 311, 324, 325), (311, 310, 323, 324), (26, 309, 322, 28), (309, 308, 321, 322), (308, 307, 320, 321), (307, 306, 319, 320), (306, 305, 318, 319), (305, 304, 317, 318), (304, 303, 316, 317), (303, 302, 315, 316), (302, 301, 314, 315), (301, 300, 313, 314), (300, 299, 312, 313), (299, 298, 311, 312), (298, 297, 310, 311), (24, 296, 309, 26), (296, 295, 308, 309), (295, 294, 307, 308), (294, 293, 306, 307), (293, 292, 305, 306), (292, 291, 304, 305), (291, 290, 303, 304), (290, 289, 302, 303), (289, 288, 301, 302), (288, 287, 300, 301), (287, 286, 299, 300), (286, 285, 298, 299), (285, 284, 297, 298), (22, 283, 296, 24), (283, 282, 295, 296), (282, 281, 294, 295), (281, 280, 293, 294), (280, 279, 292, 293), (279, 278, 291, 292), (278, 277, 290, 291), (277, 276, 289, 290), (276, 275, 288, 289), (275, 274, 287, 288), (274, 273, 286, 287), (273, 272, 285, 286), (272, 271, 284, 285), (20, 270, 283, 22), (270, 269, 282, 283), (269, 268, 281, 282), (268, 267, 280, 281), (267, 266, 279, 280), (266, 265, 278, 279), (265, 264, 277, 278), (264, 263, 276, 277), (263, 262, 275, 276), (262, 261, 274, 275), (261, 260, 273, 274), (260, 259, 272, 273), (259, 258, 271, 272), (18, 257, 270, 20), (257, 256, 269, 270), (256, 255, 268, 269), (255, 254, 267, 268), (254, 253, 266, 267), (253, 252, 265, 266), (252, 251, 264, 265), (251, 250, 263, 264), (250, 249, 262, 263), (249, 248, 261, 262), (248, 247, 260, 261), (247, 246, 259, 260), (246, 245, 258, 259), (16, 244, 257, 18), (244, 243, 256, 257), (243, 242, 255, 256), (242, 241, 254, 255), (241, 240, 253, 254), (240, 239, 252, 253), (239, 238, 251, 252), (238, 237, 250, 251), (237, 236, 249, 250), (236, 235, 248, 249), (235, 234, 247, 248), (234, 233, 246, 247), (233, 232, 245, 246), (14, 231, 244, 16), (231, 230, 243, 244), (230, 229, 242, 243), (229, 228, 241, 242), (228, 227, 240, 241), (227, 226, 239, 240), (226, 225, 238, 239), (225, 224, 237, 238), (224, 223, 236, 237), (223, 222, 235, 236), (222, 221, 234, 235), (221, 220, 233, 234), (220, 219, 232, 233), (12, 218, 231, 14), (218, 217, 230, 231), (217, 216, 229, 230), (216, 215, 228, 229), (215, 214, 227, 228), (214, 213, 226, 227), (213, 212, 225, 226), (212, 211, 224, 225), (211, 210, 223, 224), (210, 209, 222, 223), (209, 208, 221, 222), (208, 207, 220, 221), (207, 206, 219, 220), (10, 205, 218, 12), (205, 204, 217, 218), (204, 203, 216, 217), (203, 202, 215, 216), (202, 201, 214, 215), (201, 200, 213, 214), (200, 199, 212, 213), (199, 198, 211, 212), (198, 197, 210, 211), (197, 196, 209, 210), (196, 195, 208, 209), (195, 194, 207, 208), (194, 193, 206, 207), (8, 192, 205, 10), (192, 191, 204, 205), (191, 190, 203, 204), (190, 189, 202, 203), (189, 188, 201, 202), (188, 187, 200, 201), (187, 186, 199, 200), (186, 185, 198, 199), (185, 184, 197, 198), (184, 183, 196, 197), (183, 182, 195, 196), (182, 181, 194, 195), (181, 180, 193, 194), (6, 179, 192, 8), (179, 178, 191, 192), (178, 177, 190, 191), (177, 176, 189, 190), (176, 175, 188, 189), (175, 174, 187, 188), (174, 173, 186, 187), (173, 172, 185, 186), (172, 171, 184, 185), (171, 170, 183, 184), (170, 169, 182, 183), (169, 168, 181, 182), (168, 167, 180, 181), (4, 166, 179, 6), (166, 165, 178, 179), (165, 164, 177, 178), (164, 163, 176, 177), (163, 162, 175, 176), (162, 161, 174, 175), (161, 160, 173, 174), (160, 159, 172, 173), (159, 158, 171, 172), (158, 157, 170, 171), (157, 156, 169, 170), (156, 155, 168, 169), (155, 154, 167, 168), (2, 153, 166, 4), (153, 152, 165, 166), (152, 151, 164, 165), (151, 150, 163, 164), (150, 149, 162, 163), (149, 148, 161, 162), (148, 147, 160, 161), (147, 146, 159, 160), (146, 145, 158, 159), (145, 144, 157, 158), (144, 143, 156, 157), (143, 142, 155, 156), (142, 141, 154, 155), (0, 128, 153, 2), (128, 129, 152, 153), (129, 130, 151, 152), (130, 131, 150, 151), (131, 132, 149, 150), (132, 133, 148, 149), (133, 134, 147, 148), (134, 135, 146, 147), (135, 136, 145, 146), (136, 137, 144, 145), (137, 138, 143, 144), (138, 139, 142, 143), (139, 140, 141, 142)])
me_cylinder.polygons.foreach_set('material_index', [0, 0, 0, 0, 0, 0, 0, 0, 0, 0, 0, 0, 0, 0, 0, 0, 0, 0, 0, 0, 0, 0, 0, 0, 0, 0, 0, 0, 0, 0, 0, 0, 0, 0, 0, 0, 0, 0, 0, 0, 0, 0, 0, 0, 0, 0, 0, 0, 0, 0, 0, 0, 0, 0, 0, 0, 0, 0, 0, 0, 0, 0, 0, 0, 0, 0, 0, 0, 1, 0, 1, 0, 1, 0, 1, 0, 1, 0, 1, 0, 1, 1, 0, 1, 0, 1, 0, 1, 0, 1, 0, 1, 0, 1, 1, 0, 1, 0, 1, 0, 1, 0, 1, 0, 1, 0, 1, 1, 0, 1, 0, 1, 0, 1, 0, 1, 0, 1, 0, 1, 1, 0, 1, 0, 1, 0, 1, 0, 1, 0, 1, 0, 1, 1, 0, 1, 0, 1, 0, 1, 0, 1, 0, 1, 0, 1, 1, 0, 1, 0, 1, 0, 1, 0, 1, 0, 1, 0, 1, 1, 0, 1, 0, 1, 0, 1, 0, 1, 0, 1, 0, 1, 1, 0, 1, 0, 1, 0, 1, 0, 1, 0, 1, 0, 1, 1, 0, 1, 0, 1, 0, 1, 0, 1, 0, 1, 0, 1, 1, 0, 1, 0, 1, 0, 1, 0, 1, 0, 1, 0, 1, 1, 0, 1, 0, 1, 0, 1, 0, 1, 0, 1, 0, 1, 1, 0, 1, 0, 1, 0, 1, 0, 1, 0, 1, 0, 1, 1, 0, 1, 0, 1, 0, 1, 0, 1, 0, 1, 0, 1, 1, 0, 1, 0, 1, 0, 1, 0, 1, 0, 1, 0, 1, 1, 0, 1, 0, 1, 0, 1, 0, 1, 0, 1, 0, 1, 1, 0, 1, 0, 1, 0, 1, 0, 1, 0, 1, 0, 1, 1, 0, 1, 0, 1, 0, 1, 0, 1, 0, 1, 0, 1, 1, 0, 1, 0, 1, 0, 1, 0, 1, 0, 1, 0, 1, 1, 0, 1, 0, 1, 0, 1, 0, 1, 0, 1, 0, 1, 1, 0, 1, 0, 1, 0, 1, 0, 1, 0, 1, 0, 1, 1, 0, 1, 0, 1, 0, 1, 0, 1, 0, 1, 0, 1, 1, 0, 1, 0, 1, 0, 1, 0, 1, 0, 1, 0, 1, 1, 0, 1, 0, 1, 0, 1, 0, 1, 0, 1, 0, 1, 1, 0, 1, 0, 1, 0, 1, 0, 1, 0, 1, 0, 1, 1, 0, 1, 0, 1, 0, 1, 0, 1, 0, 1, 0, 1, 1, 0, 1, 0, 1, 0, 1, 0, 1, 0, 1, 0, 1, 1, 0, 1, 0, 1, 0, 1, 0, 1, 0, 1, 0, 1, 1, 0, 1, 0, 1, 0, 1, 0, 1, 0, 1, 0, 1, 1, 0, 1, 0, 1, 0, 1, 0, 1, 0, 1, 0, 1, 1, 0, 1, 0, 1, 0, 1, 0, 1, 0, 1, 0, 1, 1, 0, 1, 0, 1, 0, 1, 0, 1, 0, 1, 0, 1])
_uv = me_cylinder.uv_layers.new(name='UVMap')
_uv.uv.foreach_set('vector', [1.0, 0.9696, 1.0, 1.0, 0.9688, 1.0, 0.9688, 0.9696, 0.9688, 0.9696, 0.9688, 1.0, 0.9375, 1.0, 0.9375, 0.9696, 0.9375, 0.9696, 0.9375, 1.0, 0.9062, 1.0, 0.9062, 0.9696, 0.9062, 0.9696, 0.9062, 1.0, 0.875, 1.0, 0.875, 0.9696, 0.875, 0.9696, 0.875, 1.0, 0.8438, 1.0, 0.8438, 0.9696, 0.8438, 0.9696, 0.8438, 1.0, 0.8125, 1.0, 0.8125, 0.9696, 0.8125, 0.9696, 0.8125, 1.0, 0.7812, 1.0, 0.7812, 0.9696, 0.7812, 0.9696, 0.7812, 1.0, 0.75, 1.0, 0.75, 0.9696, 0.75, 0.9696, 0.75, 1.0, 0.7188, 1.0, 0.7187, 0.9696, 0.7187, 0.9696, 0.7188, 1.0, 0.6875, 1.0, 0.6875, 0.9696, 0.6875, 0.9696, 0.6875, 1.0, 0.6562, 1.0, 0.6562, 0.9696, 0.6562, 0.9696, 0.6562, 1.0, 0.625, 1.0, 0.625, 0.9696, 0.625, 0.9696, 0.625, 1.0, 0.5938, 1.0, 0.5937, 0.9696, 0.5937, 0.9696, 0.5938, 1.0, 0.5625, 1.0, 0.5625, 0.9696, 0.5625, 0.9696, 0.5625, 1.0, 0.5312, 1.0, 0.5312, 0.9696, 0.5312, 0.9696, 0.5312, 1.0, 0.5, 1.0, 0.5, 0.9696, 0.5, 0.9696, 0.5, 1.0, 0.4688, 1.0, 0.4687, 0.9696, 0.4687, 0.9696, 0.4688, 1.0, 0.4375, 1.0, 0.4375, 0.9696, 0.4375, 0.9696, 0.4375, 1.0, 0.4062, 1.0, 0.4062, 0.9696, 0.4062, 0.9696, 0.4062, 1.0, 0.375, 1.0, 0.375, 0.9696, 0.375, 0.9696, 0.375, 1.0, 0.3438, 1.0, 0.3437, 0.9696, 0.3437, 0.9696, 0.3438, 1.0, 0.3125, 1.0, 0.3125, 0.9696, 0.3125, 0.9696, 0.3125, 1.0, 0.2812, 1.0, 0.2812, 0.9696, 0.2812, 0.9696, 0.2812, 1.0, 0.25, 1.0, 0.25, 0.9696, 0.25, 0.9696, 0.25, 1.0, 0.2188, 1.0, 0.2187, 0.9696, 0.2187, 0.9696, 0.2188, 1.0, 0.1875, 1.0, 0.1875, 0.9696, 0.1875, 0.9696, 0.1875, 1.0, 0.1562, 1.0, 0.1562, 0.9696, 0.1562, 0.9696, 0.1562, 1.0, 0.125, 1.0, 0.125, 0.9696, 0.125, 0.9696, 0.125, 1.0, 0.09375, 1.0, 0.09375, 0.9696, 0.09375, 0.9696, 0.09375, 1.0, 0.0625, 1.0, 0.0625, 0.9696, 0.2968, 0.4854, 0.25, 0.49, 0.2032, 0.4854, 0.1582, 0.4717, 0.1167, 0.4496, 0.08029, 0.4197, 0.05045, 0.3833, 0.02827, 0.3418, 0.01461, 0.2968, 0.01, 0.25, 0.07637, 0.25, 0.0797, 0.2839, 0.08958, 0.3164, 0.1056, 0.3465, 0.1272, 0.3728, 0.1535, 0.3944, 0.1836, 0.4104, 0.2161, 0.4203, 0.25, 0.4236, 0.2839, 0.4203, 0.3164, 0.4104, 0.3465, 0.3944, 0.3728, 0.3728, 0.3944, 0.3465, 0.4104, 0.3164, 0.4203, 0.2839, 0.4236, 0.25, 0.49, 0.25, 0.4854, 0.2968, 0.4717, 0.3418, 0.4496, 0.3833, 0.4197, 0.4197, 0.3833, 0.4496, 0.3418, 0.4717, 0.0625, 0.9696, 0.0625, 1.0, 0.03125, 1.0, 0.03125, 0.9696, 0.03125, 0.9696, 0.03125, 1.0, 0.0, 1.0, 0.0, 0.9696, 0.75, 0.49, 0.7968, 0.4854, 0.8418, 0.4717, 0.8833, 0.4496, 0.9197, 0.4197, 0.9496, 0.3833, 0.9717, 0.3418, 0.9854, 0.2968, 0.99, 0.25, 0.8194, 0.25, 0.8181, 0.2635, 0.8141, 0.2766, 0.8077, 0.2886, 0.7991, 0.2991, 0.7886, 0.3077, 0.7766, 0.3141, 0.7635, 0.3181, 0.75, 0.3194, 0.7365, 0.3181, 0.7234, 0.3141, 0.7114, 0.3077, 0.7009, 0.2991, 0.6923, 0.2886, 0.6859, 0.2766, 0.6819, 0.2635, 0.6806, 0.25, 0.51, 0.25, 0.5146, 0.2968, 0.5283, 0.3418, 0.5504, 0.3833, 0.5803, 0.4197, 0.6167, 0.4496, 0.6582, 0.4717, 0.7032, 0.4854, 0.7188, 0.7574, 0.7188, 0.9325, 0.75, 0.9325, 0.75, 0.7574, 0.625, 0.7574, 0.625, 0.9325, 0.6562, 0.9325, 0.6562, 0.7574, 0.6562, 0.7574, 0.6562, 0.9325, 0.6875, 0.9325, 0.6875, 0.7574, 0.2188, 0.7574, 0.2188, 0.9325, 0.25, 0.9325, 0.25, 0.7574, 0.7812, 0.7574, 0.7812, 0.9325, 0.8125, 0.9325, 0.8125, 0.7574, 0.75, 0.7574, 0.75, 0.9325, 0.7812, 0.9325, 0.7812, 0.7574, 0.8437, 0.7574, 0.8438, 0.9325, 0.875, 0.9325, 0.875, 0.7574, 0.0, 0.7574, 0.0, 0.9325, 0.03125, 0.9325, 0.03125, 0.7574, 0.4688, 0.7574, 0.4688, 0.9325, 0.5, 0.9325, 0.5, 0.7574, 0.1562, 0.7574, 0.1562, 0.9325, 0.1875, 0.9325, 0.1875, 0.7574, 0.5, 0.7574, 0.5, 0.9325, 0.5312, 0.9325, 0.5312, 0.7574, 0.03125, 0.7574, 0.03125, 0.9325, 0.0625, 0.9325, 0.0625, 0.7574, 0.875, 0.7574, 0.875, 0.9325, 0.9062, 0.9325, 0.9062, 0.7574, 0.4062, 0.7574, 0.4062, 0.9325, 0.4375, 0.9325, 0.4375, 0.7574, 0.49, 0.25, 0.4236, 0.25, 0.4203, 0.2161, 0.4104, 0.1836, 0.3944, 0.1535, 0.3728, 0.1272, 0.3465, 0.1056, 0.3164, 0.08958, 0.2839, 0.0797, 0.25, 0.07637, 0.2161, 0.0797, 0.1836, 0.08958, 0.1535, 0.1056, 0.1272, 0.1272, 0.1056, 0.1535, 0.08958, 0.1836, 0.0797, 0.2161, 0.07637, 0.25, 0.01, 0.25, 0.01461, 0.2032, 0.02827, 0.1582, 0.05045, 0.1167, 0.08029, 0.08029, 0.1167, 0.05045, 0.1582, 0.02827, 0.2032, 0.01461, 0.25, 0.01, 0.2968, 0.01461, 0.3418, 0.02827, 0.3833, 0.05045, 0.4197, 0.08029, 0.4496, 0.1167, 0.4717, 0.1582, 0.4854, 0.2032, 0.9062, 0.7574, 0.9062, 0.9325, 0.9375, 0.9325, 0.9375, 0.7574, 0.5938, 0.7574, 0.5938, 0.9325, 0.625, 0.9325, 0.625, 0.7574, 0.09375, 0.7574, 0.09375, 0.9325, 0.125, 0.9325, 0.125, 0.7574, 0.1875, 0.7574, 0.1875, 0.9325, 0.2188, 0.9325, 0.2188, 0.7574, 0.5625, 0.7574, 0.5625, 0.9325, 0.5938, 0.9325, 0.5938, 0.7574, 0.375, 0.7574, 0.375, 0.9325, 0.4062, 0.9325, 0.4062, 0.7574, 0.3125, 0.7574, 0.3125, 0.9325, 0.3438, 0.9325, 0.3438, 0.7574, 0.9688, 0.7574, 0.9688, 0.9325, 1.0, 0.9325, 1.0, 0.7574, 0.8125, 0.7574, 0.8125, 0.9325, 0.8438, 0.9325, 0.8437, 0.7574, 0.25, 0.7574, 0.25, 0.9325, 0.2812, 0.9325, 0.2812, 0.7574, 0.6875, 0.7574, 0.6875, 0.9325, 0.7188, 0.9325, 0.7188, 0.7574, 0.4375, 0.7574, 0.4375, 0.9325, 0.4688, 0.9325, 0.4688, 0.7574, 0.0625, 0.7574, 0.0625, 0.9325, 0.09375, 0.9325, 0.09375, 0.7574, 0.9375, 0.7574, 0.9375, 0.9325, 0.9688, 0.9325, 0.9688, 0.7574, 0.5312, 0.7574, 0.5312, 0.9325, 0.5625, 0.9325, 0.5625, 0.7574, 0.2812, 0.7574, 0.2812, 0.9325, 0.3125, 0.9325, 0.3125, 0.7574, 0.125, 0.7574, 0.125, 0.9325, 0.1562, 0.9325, 0.1562, 0.7574, 0.51, 0.25, 0.6806, 0.25, 0.6819, 0.2365, 0.6859, 0.2234, 0.6923, 0.2114, 0.7009, 0.2009, 0.7114, 0.1923, 0.7234, 0.1859, 0.7365, 0.1819, 0.75, 0.1806, 0.7635, 0.1819, 0.7766, 0.1859, 0.7886, 0.1923, 0.7991, 0.2009, 0.8077, 0.2114, 0.8141, 0.2234, 0.8181, 0.2365, 0.8194, 0.25, 0.99, 0.25, 0.9854, 0.2032, 0.9717, 0.1582, 0.9496, 0.1167, 0.9197, 0.08029, 0.8833, 0.05045, 0.8418, 0.02827, 0.7968, 0.01461, 0.75, 0.01, 0.7032, 0.01461, 0.6582, 0.02827, 0.6167, 0.05045, 0.5803, 0.08029, 0.5504, 0.1167, 0.5283, 0.1582, 0.5146, 0.2032, 0.3438, 0.7574, 0.3438, 0.9325, 0.375, 0.9325, 0.375, 0.7574, 0.03125, 0.5, 0.03125, 0.5411, 0.0, 0.5411, 0.0, 0.5, 0.03125, 0.5411, 0.03125, 0.5768, 0.0, 0.5768, 0.0, 0.5411, 0.03125, 0.5768, 0.03125, 0.6125, 0.0, 0.6125, 0.0, 0.5768, 0.03125, 0.6125, 0.03125, 0.6482, 0.0, 0.6482, 0.0, 0.6125, 0.03125, 0.6482, 0.03125, 0.6839, 0.0, 0.6839, 0.0, 0.6482, 0.03125, 0.6839, 0.03125, 0.7196, 0.0, 0.7196, 0.0, 0.6839, 0.03125, 0.7196, 0.03125, 0.7553, 0.0, 0.7553, 0.0, 0.7196, 0.03125, 0.7553, 0.03125, 0.7911, 0.0, 0.7911, 0.0, 0.7553, 0.03125, 0.7911, 0.03125, 0.8268, 0.0, 0.8268, 0.0, 0.7911, 0.03125, 0.8268, 0.03125, 0.8625, 0.0, 0.8625, 0.0, 0.8268, 0.03125, 0.8625, 0.03125, 0.8982, 0.0, 0.8982, 0.0, 0.8625, 0.03125, 0.8982, 0.03125, 0.9339, 0.0, 0.9339, 0.0, 0.8982, 0.03125, 0.9339, 0.03125, 0.9696, 0.0, 0.9696, 0.0, 0.9339, 0.0625, 0.5, 0.0625, 0.5411, 0.03125, 0.5411, 0.03125, 0.5, 0.0625, 0.5411, 0.0625, 0.5768, 0.03125, 0.5768, 0.03125, 0.5411, 0.0625, 0.5768, 0.0625, 0.6125, 0.03125, 0.6125, 0.03125, 0.5768, 0.0625, 0.6125, 0.0625, 0.6482, 0.03125, 0.6482, 0.03125, 0.6125, 0.0625, 0.6482, 0.0625, 0.6839, 0.03125, 0.6839, 0.03125, 0.6482, 0.0625, 0.6839, 0.0625, 0.7196, 0.03125, 0.7196, 0.03125, 0.6839, 0.0625, 0.7196, 0.0625, 0.7553, 0.03125, 0.7553, 0.03125, 0.7196, 0.0625, 0.7553, 0.0625, 0.7911, 0.03125, 0.7911, 0.03125, 0.7553, 0.0625, 0.7911, 0.0625, 0.8268, 0.03125, 0.8268, 0.03125, 0.7911, 0.0625, 0.8268, 0.0625, 0.8625, 0.03125, 0.8625, 0.03125, 0.8268, 0.0625, 0.8625, 0.0625, 0.8982, 0.03125, 0.8982, 0.03125, 0.8625, 0.0625, 0.8982, 0.0625, 0.9339, 0.03125, 0.9339, 0.03125, 0.8982, 0.0625, 0.9339, 0.0625, 0.9696, 0.03125, 0.9696, 0.03125, 0.9339, 0.09375, 0.5, 0.09375, 0.5411, 0.0625, 0.5411, 0.0625, 0.5, 0.09375, 0.5411, 0.09375, 0.5768, 0.0625, 0.5768, 0.0625, 0.5411, 0.09375, 0.5768, 0.09375, 0.6125, 0.0625, 0.6125, 0.0625, 0.5768, 0.09375, 0.6125, 0.09375, 0.6482, 0.0625, 0.6482, 0.0625, 0.6125, 0.09375, 0.6482, 0.09375, 0.6839, 0.0625, 0.6839, 0.0625, 0.6482, 0.09375, 0.6839, 0.09375, 0.7196, 0.0625, 0.7196, 0.0625, 0.6839, 0.09375, 0.7196, 0.09375, 0.7553, 0.0625, 0.7553, 0.0625, 0.7196, 0.09375, 0.7553, 0.09375, 0.7911, 0.0625, 0.7911, 0.0625, 0.7553, 0.09375, 0.7911, 0.09375, 0.8268, 0.0625, 0.8268, 0.0625, 0.7911, 0.09375, 0.8268, 0.09375, 0.8625, 0.0625, 0.8625, 0.0625, 0.8268, 0.09375, 0.8625, 0.09375, 0.8982, 0.0625, 0.8982, 0.0625, 0.8625, 0.09375, 0.8982, 0.09375, 0.9339, 0.0625, 0.9339, 0.0625, 0.8982, 0.09375, 0.9339, 0.09375, 0.9696, 0.0625, 0.9696, 0.0625, 0.9339, 0.125, 0.5, 0.125, 0.5411, 0.09375, 0.5411, 0.09375, 0.5, 0.125, 0.5411, 0.125, 0.5768, 0.09375, 0.5768, 0.09375, 0.5411, 0.125, 0.5768, 0.125, 0.6125, 0.09375, 0.6125, 0.09375, 0.5768, 0.125, 0.6125, 0.125, 0.6482, 0.09375, 0.6482, 0.09375, 0.6125, 0.125, 0.6482, 0.125, 0.6839, 0.09375, 0.6839, 0.09375, 0.6482, 0.125, 0.6839, 0.125, 0.7196, 0.09375, 0.7196, 0.09375, 0.6839, 0.125, 0.7196, 0.125, 0.7553, 0.09375, 0.7553, 0.09375, 0.7196, 0.125, 0.7553, 0.125, 0.7911, 0.09375, 0.7911, 0.09375, 0.7553, 0.125, 0.7911, 0.125, 0.8268, 0.09375, 0.8268, 0.09375, 0.7911, 0.125, 0.8268, 0.125, 0.8625, 0.09375, 0.8625, 0.09375, 0.8268, 0.125, 0.8625, 0.125, 0.8982, 0.09375, 0.8982, 0.09375, 0.8625, 0.125, 0.8982, 0.125, 0.9339, 0.09375, 0.9339, 0.09375, 0.8982, 0.125, 0.9339, 0.125, 0.9696, 0.09375, 0.9696, 0.09375, 0.9339, 0.1562, 0.5, 0.1562, 0.5411, 0.125, 0.5411, 0.125, 0.5, 0.1562, 0.5411, 0.1562, 0.5768, 0.125, 0.5768, 0.125, 0.5411, 0.1562, 0.5768, 0.1562, 0.6125, 0.125, 0.6125, 0.125, 0.5768, 0.1562, 0.6125, 0.1562, 0.6482, 0.125, 0.6482, 0.125, 0.6125, 0.1562, 0.6482, 0.1562, 0.6839, 0.125, 0.6839, 0.125, 0.6482, 0.1562, 0.6839, 0.1562, 0.7196, 0.125, 0.7196, 0.125, 0.6839, 0.1562, 0.7196, 0.1562, 0.7553, 0.125, 0.7553, 0.125, 0.7196, 0.1562, 0.7553, 0.1563, 0.7911, 0.125, 0.7911, 0.125, 0.7553, 0.1563, 0.7911, 0.1562, 0.8268, 0.125, 0.8268, 0.125, 0.7911, 0.1562, 0.8268, 0.1562, 0.8625, 0.125, 0.8625, 0.125, 0.8268, 0.1562, 0.8625, 0.1562, 0.8982, 0.125, 0.8982, 0.125, 0.8625, 0.1562, 0.8982, 0.1562, 0.9339, 0.125, 0.9339, 0.125, 0.8982, 0.1562, 0.9339, 0.1562, 0.9696, 0.125, 0.9696, 0.125, 0.9339, 0.1875, 0.5, 0.1875, 0.5411, 0.1562, 0.5411, 0.1562, 0.5, 0.1875, 0.5411, 0.1875, 0.5768, 0.1562, 0.5768, 0.1562, 0.5411, 0.1875, 0.5768, 0.1875, 0.6125, 0.1562, 0.6125, 0.1562, 0.5768, 0.1875, 0.6125, 0.1875, 0.6482, 0.1562, 0.6482, 0.1562, 0.6125, 0.1875, 0.6482, 0.1875, 0.6839, 0.1562, 0.6839, 0.1562, 0.6482, 0.1875, 0.6839, 0.1875, 0.7196, 0.1562, 0.7196, 0.1562, 0.6839, 0.1875, 0.7196, 0.1875, 0.7553, 0.1562, 0.7553, 0.1562, 0.7196, 0.1875, 0.7553, 0.1875, 0.7911, 0.1563, 0.7911, 0.1562, 0.7553, 0.1875, 0.7911, 0.1875, 0.8268, 0.1562, 0.8268, 0.1563, 0.7911, 0.1875, 0.8268, 0.1875, 0.8625, 0.1562, 0.8625, 0.1562, 0.8268, 0.1875, 0.8625, 0.1875, 0.8982, 0.1562, 0.8982, 0.1562, 0.8625, 0.1875, 0.8982, 0.1875, 0.9339, 0.1562, 0.9339, 0.1562, 0.8982, 0.1875, 0.9339, 0.1875, 0.9696, 0.1562, 0.9696, 0.1562, 0.9339, 0.2188, 0.5, 0.2187, 0.5411, 0.1875, 0.5411, 0.1875, 0.5, 0.2187, 0.5411, 0.2188, 0.5768, 0.1875, 0.5768, 0.1875, 0.5411, 0.2188, 0.5768, 0.2188, 0.6125, 0.1875, 0.6125, 0.1875, 0.5768, 0.2188, 0.6125, 0.2187, 0.6482, 0.1875, 0.6482, 0.1875, 0.6125, 0.2187, 0.6482, 0.2188, 0.6839, 0.1875, 0.6839, 0.1875, 0.6482, 0.2188, 0.6839, 0.2187, 0.7196, 0.1875, 0.7196, 0.1875, 0.6839, 0.2187, 0.7196, 0.2187, 0.7553, 0.1875, 0.7553, 0.1875, 0.7196, 0.2187, 0.7553, 0.2187, 0.7911, 0.1875, 0.7911, 0.1875, 0.7553, 0.2187, 0.7911, 0.2188, 0.8268, 0.1875, 0.8268, 0.1875, 0.7911, 0.2188, 0.8268, 0.2188, 0.8625, 0.1875, 0.8625, 0.1875, 0.8268, 0.2188, 0.8625, 0.2188, 0.8982, 0.1875, 0.8982, 0.1875, 0.8625, 0.2188, 0.8982, 0.2188, 0.9339, 0.1875, 0.9339, 0.1875, 0.8982, 0.2188, 0.9339, 0.2187, 0.9696, 0.1875, 0.9696, 0.1875, 0.9339, 0.25, 0.5, 0.25, 0.5411, 0.2187, 0.5411, 0.2188, 0.5, 0.25, 0.5411, 0.25, 0.5768, 0.2188, 0.5768, 0.2187, 0.5411, 0.25, 0.5768, 0.25, 0.6125, 0.2188, 0.6125, 0.2188, 0.5768, 0.25, 0.6125, 0.25, 0.6482, 0.2187, 0.6482, 0.2188, 0.6125, 0.25, 0.6482, 0.25, 0.6839, 0.2188, 0.6839, 0.2187, 0.6482, 0.25, 0.6839, 0.25, 0.7196, 0.2187, 0.7196, 0.2188, 0.6839, 0.25, 0.7196, 0.25, 0.7553, 0.2187, 0.7553, 0.2187, 0.7196, 0.25, 0.7553, 0.25, 0.7911, 0.2187, 0.7911, 0.2187, 0.7553, 0.25, 0.7911, 0.25, 0.8268, 0.2188, 0.8268, 0.2187, 0.7911, 0.25, 0.8268, 0.25, 0.8625, 0.2188, 0.8625, 0.2188, 0.8268, 0.25, 0.8625, 0.25, 0.8982, 0.2188, 0.8982, 0.2188, 0.8625, 0.25, 0.8982, 0.25, 0.9339, 0.2188, 0.9339, 0.2188, 0.8982, 0.25, 0.9339, 0.25, 0.9696, 0.2187, 0.9696, 0.2188, 0.9339, 0.2812, 0.5, 0.2812, 0.5411, 0.25, 0.5411, 0.25, 0.5, 0.2812, 0.5411, 0.2812, 0.5768, 0.25, 0.5768, 0.25, 0.5411, 0.2812, 0.5768, 0.2812, 0.6125, 0.25, 0.6125, 0.25, 0.5768, 0.2812, 0.6125, 0.2812, 0.6482, 0.25, 0.6482, 0.25, 0.6125, 0.2812, 0.6482, 0.2812, 0.6839, 0.25, 0.6839, 0.25, 0.6482, 0.2812, 0.6839, 0.2812, 0.7196, 0.25, 0.7196, 0.25, 0.6839, 0.2812, 0.7196, 0.2812, 0.7553, 0.25, 0.7553, 0.25, 0.7196, 0.2812, 0.7553, 0.2812, 0.7911, 0.25, 0.7911, 0.25, 0.7553, 0.2812, 0.7911, 0.2812, 0.8268, 0.25, 0.8268, 0.25, 0.7911, 0.2812, 0.8268, 0.2812, 0.8625, 0.25, 0.8625, 0.25, 0.8268, 0.2812, 0.8625, 0.2812, 0.8982, 0.25, 0.8982, 0.25, 0.8625, 0.2812, 0.8982, 0.2812, 0.9339, 0.25, 0.9339, 0.25, 0.8982, 0.2812, 0.9339, 0.2812, 0.9696, 0.25, 0.9696, 0.25, 0.9339, 0.3125, 0.5, 0.3125, 0.5411, 0.2812, 0.5411, 0.2812, 0.5, 0.3125, 0.5411, 0.3125, 0.5768, 0.2812, 0.5768, 0.2812, 0.5411, 0.3125, 0.5768, 0.3125, 0.6125, 0.2812, 0.6125, 0.2812, 0.5768, 0.3125, 0.6125, 0.3125, 0.6482, 0.2812, 0.6482, 0.2812, 0.6125, 0.3125, 0.6482, 0.3125, 0.6839, 0.2812, 0.6839, 0.2812, 0.6482, 0.3125, 0.6839, 0.3125, 0.7196, 0.2812, 0.7196, 0.2812, 0.6839, 0.3125, 0.7196, 0.3125, 0.7553, 0.2812, 0.7553, 0.2812, 0.7196, 0.3125, 0.7553, 0.3125, 0.7911, 0.2812, 0.7911, 0.2812, 0.7553, 0.3125, 0.7911, 0.3125, 0.8268, 0.2812, 0.8268, 0.2812, 0.7911, 0.3125, 0.8268, 0.3125, 0.8625, 0.2812, 0.8625, 0.2812, 0.8268, 0.3125, 0.8625, 0.3125, 0.8982, 0.2812, 0.8982, 0.2812, 0.8625, 0.3125, 0.8982, 0.3125, 0.9339, 0.2812, 0.9339, 0.2812, 0.8982, 0.3125, 0.9339, 0.3125, 0.9696, 0.2812, 0.9696, 0.2812, 0.9339, 0.3438, 0.5, 0.3438, 0.5411, 0.3125, 0.5411, 0.3125, 0.5, 0.3438, 0.5411, 0.3438, 0.5768, 0.3125, 0.5768, 0.3125, 0.5411, 0.3438, 0.5768, 0.3438, 0.6125, 0.3125, 0.6125, 0.3125, 0.5768, 0.3438, 0.6125, 0.3437, 0.6482, 0.3125, 0.6482, 0.3125, 0.6125, 0.3437, 0.6482, 0.3438, 0.6839, 0.3125, 0.6839, 0.3125, 0.6482, 0.3438, 0.6839, 0.3438, 0.7196, 0.3125, 0.7196, 0.3125, 0.6839, 0.3438, 0.7196, 0.3438, 0.7553, 0.3125, 0.7553, 0.3125, 0.7196, 0.3438, 0.7553, 0.3438, 0.7911, 0.3125, 0.7911, 0.3125, 0.7553, 0.3438, 0.7911, 0.3438, 0.8268, 0.3125, 0.8268, 0.3125, 0.7911, 0.3438, 0.8268, 0.3438, 0.8625, 0.3125, 0.8625, 0.3125, 0.8268, 0.3438, 0.8625, 0.3438, 0.8982, 0.3125, 0.8982, 0.3125, 0.8625, 0.3438, 0.8982, 0.3437, 0.9339, 0.3125, 0.9339, 0.3125, 0.8982, 0.3437, 0.9339, 0.3437, 0.9696, 0.3125, 0.9696, 0.3125, 0.9339, 0.375, 0.5, 0.375, 0.5411, 0.3438, 0.5411, 0.3438, 0.5, 0.375, 0.5411, 0.375, 0.5768, 0.3438, 0.5768, 0.3438, 0.5411, 0.375, 0.5768, 0.375, 0.6125, 0.3438, 0.6125, 0.3438, 0.5768, 0.375, 0.6125, 0.375, 0.6482, 0.3437, 0.6482, 0.3438, 0.6125, 0.375, 0.6482, 0.375, 0.6839, 0.3438, 0.6839, 0.3437, 0.6482, 0.375, 0.6839, 0.375, 0.7196, 0.3438, 0.7196, 0.3438, 0.6839, 0.375, 0.7196, 0.375, 0.7553, 0.3438, 0.7553, 0.3438, 0.7196, 0.375, 0.7553, 0.375, 0.7911, 0.3438, 0.7911, 0.3438, 0.7553, 0.375, 0.7911, 0.375, 0.8268, 0.3438, 0.8268, 0.3438, 0.7911, 0.375, 0.8268, 0.375, 0.8625, 0.3438, 0.8625, 0.3438, 0.8268, 0.375, 0.8625, 0.375, 0.8982, 0.3438, 0.8982, 0.3438, 0.8625, 0.375, 0.8982, 0.375, 0.9339, 0.3437, 0.9339, 0.3438, 0.8982, 0.375, 0.9339, 0.375, 0.9696, 0.3437, 0.9696, 0.3437, 0.9339, 0.4062, 0.5, 0.4062, 0.5411, 0.375, 0.5411, 0.375, 0.5, 0.4062, 0.5411, 0.4062, 0.5768, 0.375, 0.5768, 0.375, 0.5411, 0.4062, 0.5768, 0.4062, 0.6125, 0.375, 0.6125, 0.375, 0.5768, 0.4062, 0.6125, 0.4063, 0.6482, 0.375, 0.6482, 0.375, 0.6125, 0.4063, 0.6482, 0.4062, 0.6839, 0.375, 0.6839, 0.375, 0.6482, 0.4062, 0.6839, 0.4062, 0.7196, 0.375, 0.7196, 0.375, 0.6839, 0.4062, 0.7196, 0.4062, 0.7553, 0.375, 0.7553, 0.375, 0.7196, 0.4062, 0.7553, 0.4062, 0.7911, 0.375, 0.7911, 0.375, 0.7553, 0.4062, 0.7911, 0.4062, 0.8268, 0.375, 0.8268, 0.375, 0.7911, 0.4062, 0.8268, 0.4062, 0.8625, 0.375, 0.8625, 0.375, 0.8268, 0.4062, 0.8625, 0.4062, 0.8982, 0.375, 0.8982, 0.375, 0.8625, 0.4062, 0.8982, 0.4062, 0.9339, 0.375, 0.9339, 0.375, 0.8982, 0.4062, 0.9339, 0.4062, 0.9696, 0.375, 0.9696, 0.375, 0.9339, 0.4375, 0.5, 0.4375, 0.5411, 0.4062, 0.5411, 0.4062, 0.5, 0.4375, 0.5411, 0.4375, 0.5768, 0.4062, 0.5768, 0.4062, 0.5411, 0.4375, 0.5768, 0.4375, 0.6125, 0.4062, 0.6125, 0.4062, 0.5768, 0.4375, 0.6125, 0.4375, 0.6482, 0.4063, 0.6482, 0.4062, 0.6125, 0.4375, 0.6482, 0.4375, 0.6839, 0.4062, 0.6839, 0.4063, 0.6482, 0.4375, 0.6839, 0.4375, 0.7196, 0.4062, 0.7196, 0.4062, 0.6839, 0.4375, 0.7196, 0.4375, 0.7553, 0.4062, 0.7553, 0.4062, 0.7196, 0.4375, 0.7553, 0.4375, 0.7911, 0.4062, 0.7911, 0.4062, 0.7553, 0.4375, 0.7911, 0.4375, 0.8268, 0.4062, 0.8268, 0.4062, 0.7911, 0.4375, 0.8268, 0.4375, 0.8625, 0.4062, 0.8625, 0.4062, 0.8268, 0.4375, 0.8625, 0.4375, 0.8982, 0.4062, 0.8982, 0.4062, 0.8625, 0.4375, 0.8982, 0.4375, 0.9339, 0.4062, 0.9339, 0.4062, 0.8982, 0.4375, 0.9339, 0.4375, 0.9696, 0.4062, 0.9696, 0.4062, 0.9339, 0.4688, 0.5, 0.4688, 0.5411, 0.4375, 0.5411, 0.4375, 0.5, 0.4688, 0.5411, 0.4688, 0.5768, 0.4375, 0.5768, 0.4375, 0.5411, 0.4688, 0.5768, 0.4688, 0.6125, 0.4375, 0.6125, 0.4375, 0.5768, 0.4688, 0.6125, 0.4688, 0.6482, 0.4375, 0.6482, 0.4375, 0.6125, 0.4688, 0.6482, 0.4688, 0.6839, 0.4375, 0.6839, 0.4375, 0.6482, 0.4688, 0.6839, 0.4688, 0.7196, 0.4375, 0.7196, 0.4375, 0.6839, 0.4688, 0.7196, 0.4688, 0.7553, 0.4375, 0.7553, 0.4375, 0.7196, 0.4688, 0.7553, 0.4687, 0.7911, 0.4375, 0.7911, 0.4375, 0.7553, 0.4687, 0.7911, 0.4687, 0.8268, 0.4375, 0.8268, 0.4375, 0.7911, 0.4687, 0.8268, 0.4687, 0.8625, 0.4375, 0.8625, 0.4375, 0.8268, 0.4687, 0.8625, 0.4687, 0.8982, 0.4375, 0.8982, 0.4375, 0.8625, 0.4687, 0.8982, 0.4687, 0.9339, 0.4375, 0.9339, 0.4375, 0.8982, 0.4687, 0.9339, 0.4687, 0.9696, 0.4375, 0.9696, 0.4375, 0.9339, 0.5, 0.5, 0.5, 0.5411, 0.4688, 0.5411, 0.4688, 0.5, 0.5, 0.5411, 0.5, 0.5768, 0.4688, 0.5768, 0.4688, 0.5411, 0.5, 0.5768, 0.5, 0.6125, 0.4688, 0.6125, 0.4688, 0.5768, 0.5, 0.6125, 0.5, 0.6482, 0.4688, 0.6482, 0.4688, 0.6125, 0.5, 0.6482, 0.5, 0.6839, 0.4688, 0.6839, 0.4688, 0.6482, 0.5, 0.6839, 0.5, 0.7196, 0.4688, 0.7196, 0.4688, 0.6839, 0.5, 0.7196, 0.5, 0.7553, 0.4688, 0.7553, 0.4688, 0.7196, 0.5, 0.7553, 0.5, 0.7911, 0.4687, 0.7911, 0.4688, 0.7553, 0.5, 0.7911, 0.5, 0.8268, 0.4687, 0.8268, 0.4687, 0.7911, 0.5, 0.8268, 0.5, 0.8625, 0.4687, 0.8625, 0.4687, 0.8268, 0.5, 0.8625, 0.5, 0.8982, 0.4687, 0.8982, 0.4687, 0.8625, 0.5, 0.8982, 0.5, 0.9339, 0.4687, 0.9339, 0.4687, 0.8982, 0.5, 0.9339, 0.5, 0.9696, 0.4687, 0.9696, 0.4687, 0.9339, 0.5312, 0.5, 0.5312, 0.5411, 0.5, 0.5411, 0.5, 0.5, 0.5312, 0.5411, 0.5312, 0.5768, 0.5, 0.5768, 0.5, 0.5411, 0.5312, 0.5768, 0.5312, 0.6125, 0.5, 0.6125, 0.5, 0.5768, 0.5312, 0.6125, 0.5312, 0.6482, 0.5, 0.6482, 0.5, 0.6125, 0.5312, 0.6482, 0.5313, 0.6839, 0.5, 0.6839, 0.5, 0.6482, 0.5313, 0.6839, 0.5312, 0.7196, 0.5, 0.7196, 0.5, 0.6839, 0.5312, 0.7196, 0.5312, 0.7553, 0.5, 0.7553, 0.5, 0.7196, 0.5312, 0.7553, 0.5312, 0.7911, 0.5, 0.7911, 0.5, 0.7553, 0.5312, 0.7911, 0.5312, 0.8268, 0.5, 0.8268, 0.5, 0.7911, 0.5312, 0.8268, 0.5312, 0.8625, 0.5, 0.8625, 0.5, 0.8268, 0.5312, 0.8625, 0.5312, 0.8982, 0.5, 0.8982, 0.5, 0.8625, 0.5312, 0.8982, 0.5312, 0.9339, 0.5, 0.9339, 0.5, 0.8982, 0.5312, 0.9339, 0.5312, 0.9696, 0.5, 0.9696, 0.5, 0.9339, 0.5625, 0.5, 0.5625, 0.5411, 0.5312, 0.5411, 0.5312, 0.5, 0.5625, 0.5411, 0.5625, 0.5768, 0.5312, 0.5768, 0.5312, 0.5411, 0.5625, 0.5768, 0.5625, 0.6125, 0.5312, 0.6125, 0.5312, 0.5768, 0.5625, 0.6125, 0.5625, 0.6482, 0.5312, 0.6482, 0.5312, 0.6125, 0.5625, 0.6482, 0.5625, 0.6839, 0.5313, 0.6839, 0.5312, 0.6482, 0.5625, 0.6839, 0.5625, 0.7196, 0.5312, 0.7196, 0.5313, 0.6839, 0.5625, 0.7196, 0.5625, 0.7553, 0.5312, 0.7553, 0.5312, 0.7196, 0.5625, 0.7553, 0.5625, 0.7911, 0.5312, 0.7911, 0.5312, 0.7553, 0.5625, 0.7911, 0.5625, 0.8268, 0.5312, 0.8268, 0.5312, 0.7911, 0.5625, 0.8268, 0.5625, 0.8625, 0.5312, 0.8625, 0.5312, 0.8268, 0.5625, 0.8625, 0.5625, 0.8982, 0.5312, 0.8982, 0.5312, 0.8625, 0.5625, 0.8982, 0.5625, 0.9339, 0.5312, 0.9339, 0.5312, 0.8982, 0.5625, 0.9339, 0.5625, 0.9696, 0.5312, 0.9696, 0.5312, 0.9339, 0.5938, 0.5, 0.5938, 0.5411, 0.5625, 0.5411, 0.5625, 0.5, 0.5938, 0.5411, 0.5937, 0.5768, 0.5625, 0.5768, 0.5625, 0.5411, 0.5937, 0.5768, 0.5938, 0.6125, 0.5625, 0.6125, 0.5625, 0.5768, 0.5938, 0.6125, 0.5938, 0.6482, 0.5625, 0.6482, 0.5625, 0.6125, 0.5938, 0.6482, 0.5938, 0.6839, 0.5625, 0.6839, 0.5625, 0.6482, 0.5938, 0.6839, 0.5938, 0.7196, 0.5625, 0.7196, 0.5625, 0.6839, 0.5938, 0.7196, 0.5938, 0.7553, 0.5625, 0.7553, 0.5625, 0.7196, 0.5938, 0.7553, 0.5938, 0.7911, 0.5625, 0.7911, 0.5625, 0.7553, 0.5938, 0.7911, 0.5938, 0.8268, 0.5625, 0.8268, 0.5625, 0.7911, 0.5938, 0.8268, 0.5938, 0.8625, 0.5625, 0.8625, 0.5625, 0.8268, 0.5938, 0.8625, 0.5938, 0.8982, 0.5625, 0.8982, 0.5625, 0.8625, 0.5938, 0.8982, 0.5938, 0.9339, 0.5625, 0.9339, 0.5625, 0.8982, 0.5938, 0.9339, 0.5937, 0.9696, 0.5625, 0.9696, 0.5625, 0.9339, 0.625, 0.5, 0.625, 0.5411, 0.5938, 0.5411, 0.5938, 0.5, 0.625, 0.5411, 0.625, 0.5768, 0.5937, 0.5768, 0.5938, 0.5411, 0.625, 0.5768, 0.625, 0.6125, 0.5938, 0.6125, 0.5937, 0.5768, 0.625, 0.6125, 0.625, 0.6482, 0.5938, 0.6482, 0.5938, 0.6125, 0.625, 0.6482, 0.625, 0.6839, 0.5938, 0.6839, 0.5938, 0.6482, 0.625, 0.6839, 0.625, 0.7196, 0.5938, 0.7196, 0.5938, 0.6839, 0.625, 0.7196, 0.625, 0.7553, 0.5938, 0.7553, 0.5938, 0.7196, 0.625, 0.7553, 0.625, 0.7911, 0.5938, 0.7911, 0.5938, 0.7553, 0.625, 0.7911, 0.625, 0.8268, 0.5938, 0.8268, 0.5938, 0.7911, 0.625, 0.8268, 0.625, 0.8625, 0.5938, 0.8625, 0.5938, 0.8268, 0.625, 0.8625, 0.625, 0.8982, 0.5938, 0.8982, 0.5938, 0.8625, 0.625, 0.8982, 0.625, 0.9339, 0.5938, 0.9339, 0.5938, 0.8982, 0.625, 0.9339, 0.625, 0.9696, 0.5937, 0.9696, 0.5938, 0.9339, 0.6562, 0.5, 0.6562, 0.5411, 0.625, 0.5411, 0.625, 0.5, 0.6562, 0.5411, 0.6562, 0.5768, 0.625, 0.5768, 0.625, 0.5411, 0.6562, 0.5768, 0.6562, 0.6125, 0.625, 0.6125, 0.625, 0.5768, 0.6562, 0.6125, 0.6562, 0.6482, 0.625, 0.6482, 0.625, 0.6125, 0.6562, 0.6482, 0.6562, 0.6839, 0.625, 0.6839, 0.625, 0.6482, 0.6562, 0.6839, 0.6562, 0.7196, 0.625, 0.7196, 0.625, 0.6839, 0.6562, 0.7196, 0.6562, 0.7553, 0.625, 0.7553, 0.625, 0.7196, 0.6562, 0.7553, 0.6562, 0.7911, 0.625, 0.7911, 0.625, 0.7553, 0.6562, 0.7911, 0.6562, 0.8268, 0.625, 0.8268, 0.625, 0.7911, 0.6562, 0.8268, 0.6562, 0.8625, 0.625, 0.8625, 0.625, 0.8268, 0.6562, 0.8625, 0.6562, 0.8982, 0.625, 0.8982, 0.625, 0.8625, 0.6562, 0.8982, 0.6562, 0.9339, 0.625, 0.9339, 0.625, 0.8982, 0.6562, 0.9339, 0.6562, 0.9696, 0.625, 0.9696, 0.625, 0.9339, 0.6875, 0.5, 0.6875, 0.5411, 0.6562, 0.5411, 0.6562, 0.5, 0.6875, 0.5411, 0.6875, 0.5768, 0.6562, 0.5768, 0.6562, 0.5411, 0.6875, 0.5768, 0.6875, 0.6125, 0.6562, 0.6125, 0.6562, 0.5768, 0.6875, 0.6125, 0.6875, 0.6482, 0.6562, 0.6482, 0.6562, 0.6125, 0.6875, 0.6482, 0.6875, 0.6839, 0.6562, 0.6839, 0.6562, 0.6482, 0.6875, 0.6839, 0.6875, 0.7196, 0.6562, 0.7196, 0.6562, 0.6839, 0.6875, 0.7196, 0.6875, 0.7553, 0.6562, 0.7553, 0.6562, 0.7196, 0.6875, 0.7553, 0.6875, 0.7911, 0.6562, 0.7911, 0.6562, 0.7553, 0.6875, 0.7911, 0.6875, 0.8268, 0.6562, 0.8268, 0.6562, 0.7911, 0.6875, 0.8268, 0.6875, 0.8625, 0.6562, 0.8625, 0.6562, 0.8268, 0.6875, 0.8625, 0.6875, 0.8982, 0.6562, 0.8982, 0.6562, 0.8625, 0.6875, 0.8982, 0.6875, 0.9339, 0.6562, 0.9339, 0.6562, 0.8982, 0.6875, 0.9339, 0.6875, 0.9696, 0.6562, 0.9696, 0.6562, 0.9339, 0.7188, 0.5, 0.7188, 0.5411, 0.6875, 0.5411, 0.6875, 0.5, 0.7188, 0.5411, 0.7188, 0.5768, 0.6875, 0.5768, 0.6875, 0.5411, 0.7188, 0.5768, 0.7188, 0.6125, 0.6875, 0.6125, 0.6875, 0.5768, 0.7188, 0.6125, 0.7188, 0.6482, 0.6875, 0.6482, 0.6875, 0.6125, 0.7188, 0.6482, 0.7187, 0.6839, 0.6875, 0.6839, 0.6875, 0.6482, 0.7187, 0.6839, 0.7188, 0.7196, 0.6875, 0.7196, 0.6875, 0.6839, 0.7188, 0.7196, 0.7187, 0.7553, 0.6875, 0.7553, 0.6875, 0.7196, 0.7187, 0.7553, 0.7187, 0.7911, 0.6875, 0.7911, 0.6875, 0.7553, 0.7187, 0.7911, 0.7188, 0.8268, 0.6875, 0.8268, 0.6875, 0.7911, 0.7188, 0.8268, 0.7187, 0.8625, 0.6875, 0.8625, 0.6875, 0.8268, 0.7187, 0.8625, 0.7188, 0.8982, 0.6875, 0.8982, 0.6875, 0.8625, 0.7188, 0.8982, 0.7187, 0.9339, 0.6875, 0.9339, 0.6875, 0.8982, 0.7187, 0.9339, 0.7187, 0.9696, 0.6875, 0.9696, 0.6875, 0.9339, 0.75, 0.5, 0.75, 0.5411, 0.7188, 0.5411, 0.7188, 0.5, 0.75, 0.5411, 0.75, 0.5768, 0.7188, 0.5768, 0.7188, 0.5411, 0.75, 0.5768, 0.75, 0.6125, 0.7188, 0.6125, 0.7188, 0.5768, 0.75, 0.6125, 0.75, 0.6482, 0.7188, 0.6482, 0.7188, 0.6125, 0.75, 0.6482, 0.75, 0.6839, 0.7187, 0.6839, 0.7188, 0.6482, 0.75, 0.6839, 0.75, 0.7196, 0.7188, 0.7196, 0.7187, 0.6839, 0.75, 0.7196, 0.75, 0.7553, 0.7187, 0.7553, 0.7188, 0.7196, 0.75, 0.7553, 0.75, 0.7911, 0.7187, 0.7911, 0.7187, 0.7553, 0.75, 0.7911, 0.75, 0.8268, 0.7188, 0.8268, 0.7187, 0.7911, 0.75, 0.8268, 0.75, 0.8625, 0.7187, 0.8625, 0.7188, 0.8268, 0.75, 0.8625, 0.75, 0.8982, 0.7188, 0.8982, 0.7187, 0.8625, 0.75, 0.8982, 0.75, 0.9339, 0.7187, 0.9339, 0.7188, 0.8982, 0.75, 0.9339, 0.75, 0.9696, 0.7187, 0.9696, 0.7187, 0.9339, 0.7812, 0.5, 0.7812, 0.5411, 0.75, 0.5411, 0.75, 0.5, 0.7812, 0.5411, 0.7813, 0.5768, 0.75, 0.5768, 0.75, 0.5411, 0.7813, 0.5768, 0.7812, 0.6125, 0.75, 0.6125, 0.75, 0.5768, 0.7812, 0.6125, 0.7812, 0.6482, 0.75, 0.6482, 0.75, 0.6125, 0.7812, 0.6482, 0.7812, 0.6839, 0.75, 0.6839, 0.75, 0.6482, 0.7812, 0.6839, 0.7813, 0.7196, 0.75, 0.7196, 0.75, 0.6839, 0.7813, 0.7196, 0.7812, 0.7553, 0.75, 0.7553, 0.75, 0.7196, 0.7812, 0.7553, 0.7812, 0.7911, 0.75, 0.7911, 0.75, 0.7553, 0.7812, 0.7911, 0.7812, 0.8268, 0.75, 0.8268, 0.75, 0.7911, 0.7812, 0.8268, 0.7812, 0.8625, 0.75, 0.8625, 0.75, 0.8268, 0.7812, 0.8625, 0.7813, 0.8982, 0.75, 0.8982, 0.75, 0.8625, 0.7813, 0.8982, 0.7812, 0.9339, 0.75, 0.9339, 0.75, 0.8982, 0.7812, 0.9339, 0.7812, 0.9696, 0.75, 0.9696, 0.75, 0.9339, 0.8125, 0.5, 0.8125, 0.5411, 0.7812, 0.5411, 0.7812, 0.5, 0.8125, 0.5411, 0.8125, 0.5768, 0.7813, 0.5768, 0.7812, 0.5411, 0.8125, 0.5768, 0.8125, 0.6125, 0.7812, 0.6125, 0.7813, 0.5768, 0.8125, 0.6125, 0.8125, 0.6482, 0.7812, 0.6482, 0.7812, 0.6125, 0.8125, 0.6482, 0.8125, 0.6839, 0.7812, 0.6839, 0.7812, 0.6482, 0.8125, 0.6839, 0.8125, 0.7196, 0.7813, 0.7196, 0.7812, 0.6839, 0.8125, 0.7196, 0.8125, 0.7553, 0.7812, 0.7553, 0.7813, 0.7196, 0.8125, 0.7553, 0.8125, 0.7911, 0.7812, 0.7911, 0.7812, 0.7553, 0.8125, 0.7911, 0.8125, 0.8268, 0.7812, 0.8268, 0.7812, 0.7911, 0.8125, 0.8268, 0.8125, 0.8625, 0.7812, 0.8625, 0.7812, 0.8268, 0.8125, 0.8625, 0.8125, 0.8982, 0.7813, 0.8982, 0.7812, 0.8625, 0.8125, 0.8982, 0.8125, 0.9339, 0.7812, 0.9339, 0.7813, 0.8982, 0.8125, 0.9339, 0.8125, 0.9696, 0.7812, 0.9696, 0.7812, 0.9339, 0.8438, 0.5, 0.8437, 0.5411, 0.8125, 0.5411, 0.8125, 0.5, 0.8437, 0.5411, 0.8437, 0.5768, 0.8125, 0.5768, 0.8125, 0.5411, 0.8437, 0.5768, 0.8437, 0.6125, 0.8125, 0.6125, 0.8125, 0.5768, 0.8437, 0.6125, 0.8438, 0.6482, 0.8125, 0.6482, 0.8125, 0.6125, 0.8438, 0.6482, 0.8438, 0.6839, 0.8125, 0.6839, 0.8125, 0.6482, 0.8438, 0.6839, 0.8438, 0.7196, 0.8125, 0.7196, 0.8125, 0.6839, 0.8438, 0.7196, 0.8438, 0.7553, 0.8125, 0.7553, 0.8125, 0.7196, 0.8438, 0.7553, 0.8438, 0.7911, 0.8125, 0.7911, 0.8125, 0.7553, 0.8438, 0.7911, 0.8437, 0.8268, 0.8125, 0.8268, 0.8125, 0.7911, 0.8437, 0.8268, 0.8438, 0.8625, 0.8125, 0.8625, 0.8125, 0.8268, 0.8438, 0.8625, 0.8438, 0.8982, 0.8125, 0.8982, 0.8125, 0.8625, 0.8438, 0.8982, 0.8438, 0.9339, 0.8125, 0.9339, 0.8125, 0.8982, 0.8438, 0.9339, 0.8438, 0.9696, 0.8125, 0.9696, 0.8125, 0.9339, 0.875, 0.5, 0.875, 0.5411, 0.8437, 0.5411, 0.8438, 0.5, 0.875, 0.5411, 0.875, 0.5768, 0.8437, 0.5768, 0.8437, 0.5411, 0.875, 0.5768, 0.875, 0.6125, 0.8437, 0.6125, 0.8437, 0.5768, 0.875, 0.6125, 0.875, 0.6482, 0.8438, 0.6482, 0.8437, 0.6125, 0.875, 0.6482, 0.875, 0.6839, 0.8438, 0.6839, 0.8438, 0.6482, 0.875, 0.6839, 0.875, 0.7196, 0.8438, 0.7196, 0.8438, 0.6839, 0.875, 0.7196, 0.875, 0.7553, 0.8438, 0.7553, 0.8438, 0.7196, 0.875, 0.7553, 0.875, 0.7911, 0.8438, 0.7911, 0.8438, 0.7553, 0.875, 0.7911, 0.875, 0.8268, 0.8437, 0.8268, 0.8438, 0.7911, 0.875, 0.8268, 0.875, 0.8625, 0.8438, 0.8625, 0.8437, 0.8268, 0.875, 0.8625, 0.875, 0.8982, 0.8438, 0.8982, 0.8438, 0.8625, 0.875, 0.8982, 0.875, 0.9339, 0.8438, 0.9339, 0.8438, 0.8982, 0.875, 0.9339, 0.875, 0.9696, 0.8438, 0.9696, 0.8438, 0.9339, 0.9062, 0.5, 0.9062, 0.5411, 0.875, 0.5411, 0.875, 0.5, 0.9062, 0.5411, 0.9062, 0.5768, 0.875, 0.5768, 0.875, 0.5411, 0.9062, 0.5768, 0.9062, 0.6125, 0.875, 0.6125, 0.875, 0.5768, 0.9062, 0.6125, 0.9062, 0.6482, 0.875, 0.6482, 0.875, 0.6125, 0.9062, 0.6482, 0.9062, 0.6839, 0.875, 0.6839, 0.875, 0.6482, 0.9062, 0.6839, 0.9062, 0.7196, 0.875, 0.7196, 0.875, 0.6839, 0.9062, 0.7196, 0.9062, 0.7553, 0.875, 0.7553, 0.875, 0.7196, 0.9062, 0.7553, 0.9062, 0.7911, 0.875, 0.7911, 0.875, 0.7553, 0.9062, 0.7911, 0.9062, 0.8268, 0.875, 0.8268, 0.875, 0.7911, 0.9062, 0.8268, 0.9062, 0.8625, 0.875, 0.8625, 0.875, 0.8268, 0.9062, 0.8625, 0.9062, 0.8982, 0.875, 0.8982, 0.875, 0.8625, 0.9062, 0.8982, 0.9062, 0.9339, 0.875, 0.9339, 0.875, 0.8982, 0.9062, 0.9339, 0.9062, 0.9696, 0.875, 0.9696, 0.875, 0.9339, 0.9375, 0.5, 0.9375, 0.5411, 0.9062, 0.5411, 0.9062, 0.5, 0.9375, 0.5411, 0.9375, 0.5768, 0.9062, 0.5768, 0.9062, 0.5411, 0.9375, 0.5768, 0.9375, 0.6125, 0.9062, 0.6125, 0.9062, 0.5768, 0.9375, 0.6125, 0.9375, 0.6482, 0.9062, 0.6482, 0.9062, 0.6125, 0.9375, 0.6482, 0.9375, 0.6839, 0.9062, 0.6839, 0.9062, 0.6482, 0.9375, 0.6839, 0.9375, 0.7196, 0.9062, 0.7196, 0.9062, 0.6839, 0.9375, 0.7196, 0.9375, 0.7553, 0.9062, 0.7553, 0.9062, 0.7196, 0.9375, 0.7553, 0.9375, 0.7911, 0.9062, 0.7911, 0.9062, 0.7553, 0.9375, 0.7911, 0.9375, 0.8268, 0.9062, 0.8268, 0.9062, 0.7911, 0.9375, 0.8268, 0.9375, 0.8625, 0.9062, 0.8625, 0.9062, 0.8268, 0.9375, 0.8625, 0.9375, 0.8982, 0.9062, 0.8982, 0.9062, 0.8625, 0.9375, 0.8982, 0.9375, 0.9339, 0.9062, 0.9339, 0.9062, 0.8982, 0.9375, 0.9339, 0.9375, 0.9696, 0.9062, 0.9696, 0.9062, 0.9339, 0.9688, 0.5, 0.9688, 0.5411, 0.9375, 0.5411, 0.9375, 0.5, 0.9688, 0.5411, 0.9688, 0.5768, 0.9375, 0.5768, 0.9375, 0.5411, 0.9688, 0.5768, 0.9688, 0.6125, 0.9375, 0.6125, 0.9375, 0.5768, 0.9688, 0.6125, 0.9688, 0.6482, 0.9375, 0.6482, 0.9375, 0.6125, 0.9688, 0.6482, 0.9687, 0.6839, 0.9375, 0.6839, 0.9375, 0.6482, 0.9687, 0.6839, 0.9688, 0.7196, 0.9375, 0.7196, 0.9375, 0.6839, 0.9688, 0.7196, 0.9688, 0.7553, 0.9375, 0.7553, 0.9375, 0.7196, 0.9688, 0.7553, 0.9687, 0.7911, 0.9375, 0.7911, 0.9375, 0.7553, 0.9687, 0.7911, 0.9688, 0.8268, 0.9375, 0.8268, 0.9375, 0.7911, 0.9688, 0.8268, 0.9687, 0.8625, 0.9375, 0.8625, 0.9375, 0.8268, 0.9687, 0.8625, 0.9688, 0.8982, 0.9375, 0.8982, 0.9375, 0.8625, 0.9688, 0.8982, 0.9687, 0.9339, 0.9375, 0.9339, 0.9375, 0.8982, 0.9687, 0.9339, 0.9688, 0.9696, 0.9375, 0.9696, 0.9375, 0.9339, 1.0, 0.5, 1.0, 0.5411, 0.9688, 0.5411, 0.9688, 0.5, 1.0, 0.5411, 1.0, 0.5768, 0.9688, 0.5768, 0.9688, 0.5411, 1.0, 0.5768, 1.0, 0.6125, 0.9688, 0.6125, 0.9688, 0.5768, 1.0, 0.6125, 1.0, 0.6482, 0.9688, 0.6482, 0.9688, 0.6125, 1.0, 0.6482, 1.0, 0.6839, 0.9687, 0.6839, 0.9688, 0.6482, 1.0, 0.6839, 1.0, 0.7196, 0.9688, 0.7196, 0.9687, 0.6839, 1.0, 0.7196, 1.0, 0.7553, 0.9688, 0.7553, 0.9688, 0.7196, 1.0, 0.7553, 1.0, 0.7911, 0.9687, 0.7911, 0.9688, 0.7553, 1.0, 0.7911, 1.0, 0.8268, 0.9688, 0.8268, 0.9687, 0.7911, 1.0, 0.8268, 1.0, 0.8625, 0.9687, 0.8625, 0.9688, 0.8268, 1.0, 0.8625, 1.0, 0.8982, 0.9688, 0.8982, 0.9687, 0.8625, 1.0, 0.8982, 1.0, 0.9339, 0.9687, 0.9339, 0.9688, 0.8982, 1.0, 0.9339, 1.0, 0.9696, 0.9688, 0.9696, 0.9687, 0.9339])
me_cylinder.materials.append(mat_material_001)
me_cylinder.materials.append(mat_material_002)
me_cylinder.use_remesh_preserve_volume = False
me_cylinder.use_remesh_preserve_attributes = False
me_cylinder.use_mirror_vertex_groups = False
me_cylinder.update()

# ---- objects
ob_light = bpy.data.objects.new('Light', light_light)
ob_camera = bpy.data.objects.new('Camera', cam_camera)
ob_plane = bpy.data.objects.new('Plane', me_plane)
ob_cylinder = bpy.data.objects.new('Cylinder', me_cylinder)

# ---- transforms, parenting, visibility, modifiers, constraints
ob_light.location = (4.076, 1.005, 5.904)
ob_light.rotation_euler = (0.6503, 0.05522, 1.866)
ob_light.lock_rotations_4d = False
ob_light.empty_display_type = 'ARROWS'
ob_light.color = (0.0, 0.0, 0.0, 0.0)
ob_light.lineart.crease_threshold = 0.0
ob_camera.location = (7.359, -6.926, 4.958)
ob_camera.rotation_euler = (1.109, 0.0, 0.8149)
ob_camera.lock_rotations_4d = False
ob_camera.empty_display_type = 'ARROWS'
ob_camera.color = (0.0, 0.0, 0.0, 0.0)
ob_camera.display_type = 'WIRE'
ob_camera.lineart.crease_threshold = 0.0
ob_plane.location = (0.0, 0.0, 0.0)
ob_plane.lineart.crease_threshold = 0.0
ob_cylinder.location = (0.0, 0.0, 0.8761)
ob_cylinder.scale = (0.8079, 0.8079, 0.8079)
ob_cylinder.lineart.crease_threshold = 0.0

# ---- collection membership
col_collection.objects.link(ob_light)
col_collection.objects.link(ob_camera)
col_collection.objects.link(ob_plane)
col_collection.objects.link(ob_cylinder)

# ---- scene / render settings (as saved in the file)
scene.camera = ob_camera
scene.frame_start = 1; scene.frame_end = 250; scene.frame_set(1)
scene.render.engine = 'BLENDER_EEVEE_NEXT'
scene.cycles.use_denoising = False
scene.cycles.samples = 128
scene.cycles.sampling_pattern = 'TABULATED_SOBOL'
scene.cycles.use_adaptive_sampling = False
scene.cycles.use_light_tree = False
scene.view_settings.view_transform = 'Filmic'
bpy.context.view_layer.update()
